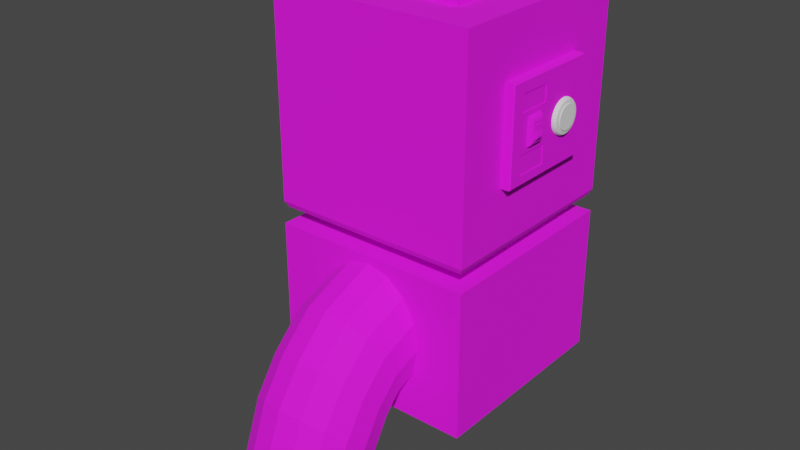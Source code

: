 # Source: boxShooter.blend  (saved by Blender 3.2.14; exported with 4.5.12 LTS)
import bpy
from mathutils import Matrix  # noqa: F401  (used for matrix-valued properties, if any)

bpy.ops.wm.read_factory_settings(use_empty=True)
scene = bpy.context.scene
scene.name = 'Scene'

# ---- collections
col_collection = bpy.data.collections.new('Collection'); scene.collection.children.link(col_collection)

# ---- images (referenced by path relative to the original .blend; pixels are not part of the script)
import os
ASSET_DIR = os.environ.get("B2B_ASSET_DIR", "")  # directory of the original .blend (textures are referenced by path, not embedded)
HERE = os.path.dirname(os.path.abspath(__file__))  # packed textures are extracted next to this script under _unpacked/

def load_image(name, relpath, width, height, colorspace="sRGB"):
    """Load a texture the original file referenced (path relative to the .blend, or extracted next to this script)."""
    p = next((c for c in (os.path.join(HERE, relpath), os.path.join(ASSET_DIR, relpath)) if relpath and os.path.exists(c)), "")
    if p:
        img = bpy.data.images.load(p, check_existing=True)
        img.name = name
    else:  # same state as the original file: an image datablock whose file is absent (Cycles renders it pink)
        img = bpy.data.images.new(name, width, height)
        img.source = "FILE"
        img.filepath = "//" + (relpath or name)
    img.colorspace_settings.name = colorspace
    return img
img_texture_png = load_image('texture.png', 'texture.png', 1024, 1024, 'sRGB')
img_eyetexture_png = load_image('EyeTexture.png', 'EyeTexture.png', 1024, 1024, 'sRGB')

# ---- materials (node trees are filled in below, after node groups)
mat_boxshootermat = bpy.data.materials.new('BoxShooterMat')
mat_boxshootermat.alpha_threshold = 0.0
mat_boxshootermat.use_transparent_shadow = False
mat_boxshootermat.line_color = (0.0, 0.0, 0.0, 1.0)
mat_eyemat = bpy.data.materials.new('EyeMat')
mat_eyemat.use_transparent_shadow = False

# ---- material node trees
mat_boxshootermat.use_nodes = True; mat_boxshootermat.node_tree.nodes.clear()
_N = mat_boxshootermat.node_tree.nodes; _L = mat_boxshootermat.node_tree.links
n0 = _N.new('ShaderNodeOutputMaterial'); n0.name = 'Material Output'; n0.location = (300, 300)
n1 = _N.new('ShaderNodeBsdfPrincipled'); n1.name = 'Principled BSDF'; n1.location = (10, 300)
n1.distribution = 'GGX'
n1.subsurface_method = 'RANDOM_WALK_SKIN'
n1.inputs[2].default_value = 0.8773
n1.inputs[3].default_value = 1.45
n1.inputs[27].default_value = (0.0, 0.0, 0.0, 1.0)
n1.inputs[28].default_value = 1.0
n2 = _N.new('ShaderNodeTexImage'); n2.name = 'Image Texture'; n2.location = (-335, 272)
n2.image = img_texture_png
n2.interpolation = 'Closest'
_L.new(n1.outputs[0], n0.inputs[0])
_L.new(n2.outputs[0], n1.inputs[0])
n0.is_active_output = True
mat_eyemat.use_nodes = True; mat_eyemat.node_tree.nodes.clear()
_N = mat_eyemat.node_tree.nodes; _L = mat_eyemat.node_tree.links
n0 = _N.new('ShaderNodeBsdfPrincipled'); n0.name = 'Principled BSDF'; n0.location = (10, 300)
n0.distribution = 'GGX'
n0.subsurface_method = 'RANDOM_WALK_SKIN'
n0.inputs[3].default_value = 1.45
n0.inputs[27].default_value = (0.0, 0.0, 0.0, 1.0)
n0.inputs[28].default_value = 1.0
n1 = _N.new('ShaderNodeOutputMaterial'); n1.name = 'Material Output'; n1.location = (300, 300)
n2 = _N.new('ShaderNodeTexImage'); n2.name = 'Image Texture'; n2.location = (-318, 282)
n2.image = img_eyetexture_png
n2.interpolation = 'Closest'
_L.new(n0.outputs[0], n1.inputs[0])
_L.new(n2.outputs[0], n0.inputs[0])
n1.is_active_output = True

# ---- world
world_world = bpy.data.worlds.new('World'); scene.world = world_world
world_world.use_nodes = True; world_world.node_tree.nodes.clear()
_N = world_world.node_tree.nodes; _L = world_world.node_tree.links
n0 = _N.new('ShaderNodeOutputWorld'); n0.name = 'World Output'; n0.location = (300, 300)
n1 = _N.new('ShaderNodeBackground'); n1.name = 'Background'; n1.location = (10, 300)
n1.inputs[0].default_value = (0.05088, 0.05088, 0.05088, 1.0)
_L.new(n1.outputs[0], n0.inputs[0])
n0.is_active_output = True
world_world.color = (0.05088, 0.05088, 0.05088)
world_world.use_sun_shadow = False
world_world.sun_shadow_jitter_overblur = 0.0

# ---- meshes
me_cube = bpy.data.meshes.new('Cube')
me_cube.from_pydata([(0.2832, 0.356, 0.4033), (-0.3919, -0.3919, 0.02321), (-0.2832, 0.356, 0.4033), (0.1856, 0.1856, -1.832e-10), (-0.1856, -0.1856, -1.832e-10), (0.1856, -0.1856, -1.832e-10), (-0.1856, 0.1856, -1.832e-10), (0.2879, 0.3919, 0.2387), (-0.2879, 0.3919, 0.2387), (-0.2361, 0.2361, 0.8059), (-0.3919, 0.3919, 0.02321), (-0.2832, -0.2452, 0.4067), (0.2832, -0.3161, 0.4033), (0.2879, -0.352, 0.2387), (-0.2879, -0.352, 0.2387), (0.3919, 0.1971, 0.5928), (0.3919, 0.1971, 0.2363), (-0.2361, -0.2361, 0.8059), (0.3919, -0.1971, 0.5928), (0.3919, -0.1971, 0.2363), (0.2832, 0.01994, 0.4033), (-0.2832, 0.01994, 0.4033), (-0.2879, 0.3919, 0.4033), (0.2879, 0.3919, 0.4033), (-0.2879, -0.352, 0.4033), (0.2879, -0.352, 0.4033), (-0.2879, 0.01994, 0.4033), (0.2879, 0.01994, 0.4033), (-0.2832, 0.356, 0.7573), (0.2832, 0.356, 0.7573), (-0.2832, -0.3161, 0.7573), (0.2832, -0.3161, 0.7573), (-0.2832, 0.01994, 0.7573), (0.2832, 0.01994, 0.7573), (-0.3799, 0.3799, -1.832e-10), (0.3799, 0.3799, -1.832e-10), (0.3799, -0.3799, -1.832e-10), (-0.3799, -0.3799, -1.832e-10), (-4.821e-17, 0.2624, -1.832e-10), (0.2624, 0.0, -1.832e-10), (-0.2624, -3.214e-17, -1.832e-10), (1.607e-17, -0.2624, -1.832e-10), (0.1004, 0.2424, -1.832e-10), (0.2424, -0.1004, -1.832e-10), (-0.2424, 0.1004, -1.832e-10), (-0.1004, -0.2424, -1.832e-10), (-0.1004, 0.2424, -1.832e-10), (0.2424, 0.1004, -1.832e-10), (-0.2424, -0.1004, -1.832e-10), (0.1004, -0.2424, -1.832e-10), (0.1856, 0.1856, -0.14), (-0.1856, -0.1856, -0.14), (0.1856, -0.1856, -0.14), (-0.1856, 0.1856, -0.14), (-4.821e-17, 0.2624, -0.14), (0.2624, 0.0, -0.14), (-0.2624, -3.214e-17, -0.14), (1.607e-17, -0.2624, -0.14), (0.1004, 0.2424, -0.14), (0.2424, -0.1004, -0.14), (-0.2424, 0.1004, -0.14), (-0.1004, -0.2424, -0.14), (-0.1004, 0.2424, -0.14), (0.2424, 0.1004, -0.14), (-0.2424, -0.1004, -0.14), (0.1004, -0.2424, -0.14), (0.2361, 0.2361, 0.8059), (0.2361, -0.2361, 0.8059), (0.3919, 0.3919, 0.02321), (0.3919, -0.3919, 0.02321), (0.3919, -0.3919, 0.8059), (-0.3919, -0.3919, 0.8059), (0.3919, 0.3919, 0.8059), (-0.3919, 0.3919, 0.8059), (0.4229, -0.1971, 0.5928), (0.4229, -0.1971, 0.2363), (0.4229, 0.1971, 0.5928), (0.4229, 0.1971, 0.2363), (0.2361, -0.2361, 0.8286), (0.2298, -0.2298, 0.8348), (-0.2298, -0.2298, 0.8348), (-0.2361, -0.2361, 0.8286), (0.2361, 0.2361, 0.8286), (0.2298, 0.2298, 0.8348), (-0.2298, 0.2298, 0.8348), (-0.2361, 0.2361, 0.8286), (0.4284, 0.1892, 0.2404), (0.4284, -0.1945, 0.2405), (0.4284, -0.1945, 0.5886), (0.4284, 0.1892, 0.5887), (0.4284, -0.1945, 0.4179), (0.4284, 0.1892, 0.4179), (0.4284, -0.1473, 0.5483), (0.4284, -0.1473, 0.4855), (0.4284, -0.01935, 0.4855), (0.4284, -0.01935, 0.5484), (0.4284, -0.01935, 0.3427), (0.4284, -0.1473, 0.3427), (0.4284, -0.1473, 0.2721), (0.4284, -0.01935, 0.272), (0.4257, -0.1473, 0.4855), (0.4257, -0.1473, 0.5483), (0.4257, -0.01935, 0.5484), (0.4257, -0.01935, 0.4855), (0.4257, -0.1473, 0.3427), (0.4257, -0.01935, 0.3427), (0.4257, -0.01935, 0.272), (0.4257, -0.1473, 0.2721)], [], [(66, 9, 85, 82), (1, 71, 73, 10), (8, 22, 26, 24, 14), (34, 10, 68, 35), (35, 68, 69, 36), (37, 1, 10, 34), (36, 69, 1, 37), (23, 22, 73, 72), (7, 23, 72, 68), (22, 8, 10, 73), (8, 7, 68, 10), (14, 24, 25, 13), (0, 20, 33, 29), (7, 8, 14, 13), (23, 7, 13, 25, 27), (1, 69, 70, 71), (0, 2, 22, 23), (11, 12, 25, 24), (21, 11, 24, 26), (12, 20, 27, 25), (20, 0, 23, 27), (2, 21, 26, 22), (28, 29, 33, 31, 30, 32), (11, 21, 32, 30), (2, 0, 29, 28), (21, 2, 28, 32), (20, 12, 31, 33), (12, 11, 30, 31), (3, 42, 38, 46, 6, 34, 35), (5, 43, 39, 47, 3, 35, 36), (6, 44, 40, 48, 4, 37, 34), (4, 45, 41, 49, 5, 36, 37), (40, 44, 60, 56), (42, 3, 50, 58), (41, 45, 61, 57), (46, 38, 54, 62), (43, 5, 52, 59), (6, 46, 62, 53), (47, 39, 55, 63), (44, 6, 53, 60), (3, 47, 63, 50), (48, 40, 56, 64), (45, 4, 51, 61), (4, 48, 64, 51), (49, 41, 57, 65), (5, 49, 65, 52), (38, 42, 58, 54), (39, 43, 59, 55), (18, 15, 72, 70), (15, 16, 68, 72), (19, 18, 70, 69), (16, 19, 69, 68), (15, 18, 74, 76), (18, 19, 75, 74), (19, 16, 77, 75), (67, 17, 71, 70), (66, 67, 70, 72), (17, 9, 73, 71), (9, 66, 72, 73), (67, 66, 82, 78), (83, 84, 80, 79), (9, 17, 81, 85), (16, 15, 76, 77), (76, 74, 88, 89), (89, 91, 86, 77, 76), (74, 75, 87, 90, 88), (75, 77, 86, 87), (79, 80, 81, 78), (83, 79, 78, 82), (80, 84, 85, 81), (84, 83, 82, 85), (17, 67, 78, 81), (93, 94, 103, 100), (96, 97, 104, 105), (88, 90, 93, 92), (91, 89, 95, 94), (89, 88, 92, 95), (94, 93, 96), (90, 87, 98, 97), (87, 86, 99, 98), (86, 91, 96, 99), (101, 100, 103, 102), (105, 104, 107, 106), (98, 99, 106, 107), (92, 93, 100, 101), (99, 96, 105, 106), (94, 95, 102, 103), (95, 92, 101, 102), (97, 98, 107, 104), (90, 97, 93), (97, 96, 93), (96, 91, 94)])
_uv = me_cube.uv_layers.new(name='UVMap')
_uv.uv.foreach_set('vector', [0.3605, 0.405, 0.3558, 0.405, 0.3558, 0.405, 0.3605, 0.405, -0.0009998, 0.5027, -0.0009998, 0.9993, 0.999, 0.9993, 0.999, 0.5027, 0.4911, 0.3704, 0.4912, 0.3704, 0.4912, 0.3704, 0.4912, 0.3704, 0.4911, 0.3704, 0.2777, 0.3594, 0.2783, 0.3591, 0.2783, 0.3674, 0.2778, 0.3671, 0.2778, 0.3671, 0.2783, 0.3674, 0.2618, 0.3677, 0.2624, 0.3674, 0.2623, 0.3597, 0.2618, 0.3594, 0.2783, 0.3591, 0.2777, 0.3594, 0.2624, 0.3674, 0.2618, 0.3677, 0.2618, 0.3594, 0.2623, 0.3597, 0.08563, 0.7988, 0.9213, 0.7988, 0.996, 1.0, 0.01093, 1.0, 0.08563, 0.6805, 0.08563, 0.7988, 0.01093, 1.0, 0.01093, 0.5023, 0.9213, 0.7988, 0.9213, 0.6805, 0.996, 0.5023, 0.996, 1.0, 0.9213, 0.6805, 0.08563, 0.6805, 0.01093, 0.5023, 0.996, 0.5023, 0.4911, 0.3704, 0.4912, 0.3704, 0.4912, 0.3706, 0.4911, 0.3706, 0.4912, 0.3706, 0.4912, 0.3706, 0.4912, 0.3706, 0.4912, 0.3706, 0.4911, 0.3706, 0.4911, 0.3704, 0.4911, 0.3704, 0.4911, 0.3706, 0.4912, 0.3706, 0.4911, 0.3706, 0.4911, 0.3706, 0.4912, 0.3706, 0.4912, 0.3706, -0.0009998, 0.5027, 0.999, 0.5027, 0.999, 0.9993, -0.0009998, 0.9993, 0.5725, 0.4384, 0.5725, 0.3116, 0.5725, 0.3025, 0.5725, 0.4475, 0.4912, 0.3704, 0.4912, 0.3706, 0.4912, 0.3706, 0.4912, 0.3704, 0.4912, 0.3704, 0.4912, 0.3704, 0.4912, 0.3704, 0.4912, 0.3704, 0.5725, 0.4384, 0.5725, 0.4384, 0.5725, 0.4475, 0.5725, 0.4475, 0.5725, 0.4384, 0.5725, 0.4384, 0.5725, 0.4475, 0.5725, 0.4475, 0.491, 0.3705, 0.491, 0.3705, 0.491, 0.3705, 0.491, 0.3705, 0.4912, 0.3704, 0.4912, 0.3706, 0.4912, 0.3706, 0.4912, 0.3706, 0.4912, 0.3704, 0.4912, 0.3704, 0.4912, 0.3704, 0.4912, 0.3704, 0.4912, 0.3704, 0.4912, 0.3704, 0.4912, 0.3704, 0.4912, 0.3706, 0.4912, 0.3706, 0.4912, 0.3704, 0.4912, 0.3704, 0.4912, 0.3704, 0.4912, 0.3704, 0.4912, 0.3704, 0.4912, 0.3706, 0.4912, 0.3706, 0.4912, 0.3706, 0.4912, 0.3706, 0.4912, 0.3706, 0.4912, 0.3704, 0.4912, 0.3704, 0.4912, 0.3706, 0.4894, 0.3706, 0.4894, 0.3704, 0.4894, 0.3703, 0.4894, 0.3702, 0.4894, 0.3701, 0.4894, 0.37, 0.4894, 0.3706, 0.4894, 0.3708, 0.4894, 0.3708, 0.4894, 0.3707, 0.4894, 0.3706, 0.4894, 0.3706, 0.4894, 0.3706, 0.4894, 0.3713, 0.4894, 0.3701, 0.4894, 0.37, 0.4894, 0.3699, 0.4894, 0.3699, 0.4894, 0.3698, 0.4894, 0.3693, 0.4894, 0.37, 0.4894, 0.3698, 0.4894, 0.3701, 0.4894, 0.3703, 0.4894, 0.3706, 0.4894, 0.3708, 0.4894, 0.3713, 0.4894, 0.3693, 0.2172, 0.4934, 0.1856, 0.4934, 0.1879, 0.2504, 0.2177, 0.2504, 0.06209, 0.4934, 0.03206, 0.4934, 0.03525, 0.2504, 0.06649, 0.2504, 0.3426, 0.4934, 0.3117, 0.4934, 0.3073, 0.2504, 0.3376, 0.2504, 0.1231, 0.4934, 0.09241, 0.4934, 0.09735, 0.2504, 0.1278, 0.2504, 0.4331, 0.4934, 0.4032, 0.4934, 0.3994, 0.2504, 0.4308, 0.2504, 0.1542, 0.4934, 0.1231, 0.4934, 0.1278, 0.2504, 0.158, 0.2504, 0.4926, 0.4934, 0.4629, 0.4934, 0.4624, 0.2504, 0.4941, 0.2504, 0.1856, 0.4934, 0.1542, 0.4934, 0.158, 0.2504, 0.1879, 0.2504, 0.03206, 0.4934, 0.002222, 0.4934, 0.003704, 0.2504, 0.03525, 0.2504, 0.2489, 0.4934, 0.2172, 0.4934, 0.2177, 0.2504, 0.2474, 0.2504, 0.3117, 0.4934, 0.2805, 0.4934, 0.2773, 0.2504, 0.3073, 0.2504, 0.2805, 0.4934, 0.2489, 0.4934, 0.2474, 0.2504, 0.2773, 0.2504, 0.373, 0.4934, 0.3426, 0.4934, 0.3376, 0.2504, 0.3683, 0.2504, 0.4032, 0.4934, 0.373, 0.4934, 0.3683, 0.2504, 0.3994, 0.2504, 0.09241, 0.4934, 0.06209, 0.4934, 0.06649, 0.2504, 0.09735, 0.2504, 0.4629, 0.4934, 0.4331, 0.4934, 0.4308, 0.2504, 0.4624, 0.2504, 0.58, 0.6758, 0.5896, 0.5249, 0.625, 0.5, 0.625, 0.75, 0.5896, 0.5249, 0.5321, 0.5173, 0.5036, 0.5, 0.625, 0.5, 0.5029, 0.6008, 0.58, 0.6758, 0.625, 0.75, 0.4508, 0.5687, 0.5321, 0.5173, 0.5029, 0.6008, 0.4508, 0.5687, 0.5036, 0.5, 0.4655, 0.4275, 0.4671, 0.4275, 0.4671, 0.4275, 0.4655, 0.4275, 0.4671, 0.4275, 0.4671, 0.4299, 0.4671, 0.4299, 0.4671, 0.4275, 0.4671, 0.4299, 0.4655, 0.4299, 0.4655, 0.4299, 0.4671, 0.4299, 0.6747, 0.7003, 0.8253, 0.7003, 0.875, 0.75, 0.625, 0.75, 0.6747, 0.5497, 0.6747, 0.7003, 0.625, 0.75, 0.625, 0.5, 0.8253, 0.7003, 0.8253, 0.5497, 0.875, 0.5, 0.875, 0.75, 0.8253, 0.5497, 0.6747, 0.5497, 0.625, 0.5, 0.875, 0.5, 0.3605, 0.4003, 0.3605, 0.405, 0.3605, 0.405, 0.3605, 0.4003, 4.773e-05, 0.2504, 0.501, 0.2504, 0.501, 0.5, 4.761e-05, 0.5, 0.3558, 0.405, 0.3558, 0.4003, 0.3558, 0.4003, 0.3558, 0.405, 0.4655, 0.4299, 0.4655, 0.4275, 0.4655, 0.4275, 0.4655, 0.4299, 0.4655, 0.4275, 0.4671, 0.4275, 0.4671, 0.4275, 0.4655, 0.4275, 0.4655, 0.4275, 0.4655, 0.4287, 0.4655, 0.4299, 0.4655, 0.4299, 0.4655, 0.4275, 0.4671, 0.4275, 0.4671, 0.4299, 0.4671, 0.4299, 0.4671, 0.4287, 0.4671, 0.4275, 0.4671, 0.4299, 0.4655, 0.4299, 0.4655, 0.4299, 0.4671, 0.4299, 0.3507, 0.9068, 0.5993, 0.9068, 0.6027, 0.9102, 0.3473, 0.9102, 0.3507, 0.6582, 0.3507, 0.9068, 0.3473, 0.9102, 0.3473, 0.6548, 0.5993, 0.9068, 0.5993, 0.6582, 0.6027, 0.6548, 0.6027, 0.9102, 0.5993, 0.6582, 0.3507, 0.6582, 0.3473, 0.6548, 0.6027, 0.6548, 0.3558, 0.4003, 0.3605, 0.4003, 0.3605, 0.4003, 0.3558, 0.4003, 0.4669, 0.4283, 0.4658, 0.4283, 0.4658, 0.4283, 0.4669, 0.4283, 0.4658, 0.4291, 0.4669, 0.4291, 0.4669, 0.4291, 0.4658, 0.4291, 0.4671, 0.4275, 0.4671, 0.4287, 0.4669, 0.4283, 0.4669, 0.4279, 0.4655, 0.4287, 0.4655, 0.4275, 0.4658, 0.4279, 0.4658, 0.4283, 0.4655, 0.4275, 0.4671, 0.4275, 0.4669, 0.4279, 0.4658, 0.4279, 0.4658, 0.4283, 0.4669, 0.4283, 0.4658, 0.4291, 0.4671, 0.4287, 0.4671, 0.4299, 0.4669, 0.4295, 0.4669, 0.4291, 0.4671, 0.4299, 0.4655, 0.4299, 0.4658, 0.4295, 0.4669, 0.4295, 0.4655, 0.4299, 0.4655, 0.4287, 0.4658, 0.4291, 0.4658, 0.4295, 0.0007579, 0.2499, 0.0007579, 0.195, 0.1861, 0.195, 0.1861, 0.25, 0.1861, 0.251, 0.0007579, 0.251, 0.000758, 0.1951, 0.1861, 0.195, 0.4669, 0.4295, 0.4658, 0.4295, 0.4658, 0.4295, 0.4669, 0.4295, 0.4669, 0.4279, 0.4669, 0.4283, 0.4669, 0.4283, 0.4669, 0.4279, 0.4658, 0.4295, 0.4658, 0.4291, 0.4658, 0.4291, 0.4658, 0.4295, 0.4658, 0.4283, 0.4658, 0.4279, 0.4658, 0.4279, 0.4658, 0.4283, 0.4658, 0.4279, 0.4669, 0.4279, 0.4669, 0.4279, 0.4658, 0.4279, 0.4669, 0.4291, 0.4669, 0.4295, 0.4669, 0.4295, 0.4669, 0.4291, 0.4671, 0.4287, 0.4669, 0.4291, 0.4669, 0.4283, 0.4669, 0.4291, 0.4658, 0.4291, 0.4669, 0.4283, 0.4658, 0.4291, 0.4655, 0.4287, 0.4658, 0.4283])
me_cube.materials.append(mat_boxshootermat)
me_cube.use_mirror_vertex_groups = False
me_cube.update()
me_cube_003 = bpy.data.meshes.new('Cube.003')
me_cube_003.from_pydata([(-0.3922, -1.0, -0.642), (-0.3922, -1.0, 0.642), (-0.8752, 1.0, -0.8752), (-0.8752, 1.0, 0.8752), (0.3922, -1.0, -0.642), (0.3922, -1.0, 0.642), (0.8752, 1.0, -0.8752), (0.8752, 1.0, 0.8752), (-1.0, -1.0, -1.0), (-1.0, -1.0, 1.0), (1.0, -1.0, 1.0), (1.0, -1.0, -1.0), (-0.5546, -1.0, 1.171e-08), (0.5546, -1.0, 1.171e-08), (-1.29e-08, -1.0, -0.908), (-1.29e-08, -1.0, 0.908), (-0.5124, -1.0, 0.3475), (0.5124, -1.0, -0.3475), (0.2122, -1.0, -0.8389), (-0.2122, -1.0, 0.8389), (-0.5124, -1.0, -0.3475), (0.5124, -1.0, 0.3475), (-0.2122, -1.0, -0.8389), (0.2122, -1.0, 0.8389), (-1.0, 1.0, 1.0), (-1.0, 1.0, -1.0), (1.0, 1.0, -1.0), (1.0, 1.0, 1.0), (-0.7397, 0.9686, 0.3978), (-0.7397, 0.9686, -0.3978), (-0.5704, 0.9686, -0.3978), (-0.5704, 0.9686, 0.3978), (-0.8752, 0.9686, 0.8752), (-0.8752, 0.9686, -0.8752), (0.8752, 0.9686, -0.8752), (0.8752, 0.9686, 0.8752), (-0.5704, 1.14, -0.1989), (-0.7397, 1.14, -0.1989), (-0.7397, 0.9686, -0.1989), (-0.5704, 1.14, 0.1989), (-0.7397, 1.14, 0.1989), (-0.5704, 0.9686, -0.1989), (-0.7397, 0.9686, 0.1989), (-0.5704, 1.064, 0.1989), (-0.7397, 1.064, 0.1989), (-0.5704, 0.9686, 0.1989), (-0.5704, 1.064, 0.3978), (-0.7397, 1.064, 0.3978), (-0.5704, 1.064, -0.3978), (-0.5704, 1.064, -0.1989), (-0.7397, 1.064, -0.3978), (-0.7397, 1.064, -0.1989), (-0.5704, 1.14, 0.3539), (-0.5704, 1.106, 0.3978), (-0.7397, 1.106, 0.3978), (-0.7397, 1.14, 0.3539), (-0.7397, 1.14, -0.3539), (-0.7397, 1.106, -0.3978), (-0.5704, 1.106, -0.3978), (-0.5704, 1.14, -0.3539), (-1.0, -0.461, -0.7462), (-1.0, -0.461, 0.1759), (-1.0, 0.461, 0.1759), (-1.0, 0.461, -0.7462), (-0.9566, -0.461, -0.7462), (-0.9566, -0.461, 0.1759), (-0.9566, 0.461, -0.7462), (-0.9566, 0.461, 0.1759), (-0.9566, 0.1339, -0.4235), (-0.9566, 0.1339, -0.1469), (-0.9566, 0.3505, -0.1469), (-0.9566, 0.3505, -0.4235), (-0.9955, 0.1339, -0.4235), (-0.9955, 0.1339, -0.1469), (-0.9955, 0.3505, -0.4235), (-0.9955, 0.3505, -0.1469), (-0.9566, -0.2615, -0.3288), (-0.9566, -0.1929, -0.1392), (-0.9566, -0.06569, -0.2415), (-0.9566, -0.1343, -0.4311), (-0.9566, -0.2535, -0.2128), (-0.9566, -0.2121, -0.4192), (-0.9566, -0.1151, -0.1511), (-0.9566, -0.07366, -0.3575), (-0.9566, -0.2281, -0.1671), (-0.9566, -0.2428, -0.3814), (-0.9566, -0.08434, -0.189), (-0.9566, -0.06193, -0.3007), (-0.9566, -0.2652, -0.2697), (-0.9566, -0.174, -0.4367), (-0.9566, -0.1532, -0.1336), (-0.9566, -0.09907, -0.4033), (-0.9735, -0.2615, -0.3288), (-0.9903, -0.2449, -0.3254), (-0.9735, -0.1929, -0.1392), (-0.9903, -0.186, -0.1552), (-0.9735, -0.06569, -0.2415), (-0.9903, -0.08226, -0.2449), (-0.9903, -0.1411, -0.4152), (-0.9735, -0.1343, -0.4311), (-0.9735, -0.2535, -0.2128), (-0.9903, -0.2376, -0.2187), (-0.9735, -0.2121, -0.4192), (-0.9903, -0.2016, -0.4056), (-0.9735, -0.1151, -0.1511), (-0.9903, -0.1256, -0.1647), (-0.9903, -0.08955, -0.3516), (-0.9735, -0.07366, -0.3575), (-0.9903, -0.2151, -0.1781), (-0.9735, -0.2281, -0.1671), (-0.9903, -0.228, -0.373), (-0.9735, -0.2428, -0.3814), (-0.9903, -0.09917, -0.1973), (-0.9735, -0.08434, -0.189), (-0.9735, -0.06193, -0.3007), (-0.9903, -0.0788, -0.2995), (-0.9903, -0.2484, -0.2708), (-0.9735, -0.2652, -0.2697), (-0.9903, -0.1715, -0.4194), (-0.9735, -0.174, -0.4367), (-0.9903, -0.1557, -0.1509), (-0.9735, -0.1532, -0.1336), (-0.9735, -0.09907, -0.4033), (-0.9903, -0.1121, -0.3922)], [], [(61, 62, 67, 65), (7, 6, 34, 35), (26, 27, 10, 11), (25, 26, 11, 8), (27, 24, 9, 10), (0, 20, 12, 16, 1, 9, 8), (5, 21, 13, 17, 4, 11, 10), (4, 18, 14, 22, 0, 8, 11), (1, 19, 15, 23, 5, 10, 9), (3, 2, 25, 24), (2, 6, 26, 25), (7, 3, 24, 27), (6, 7, 27, 26), (46, 43, 39, 52, 53), (6, 2, 33, 34), (3, 7, 35, 32), (2, 3, 32, 33), (28, 42, 38, 29, 33, 32), (29, 30, 34, 33), (31, 28, 32, 35), (30, 41, 45, 31, 35, 34), (48, 50, 57, 58), (37, 51, 44, 40), (37, 36, 59, 56), (42, 28, 47, 44), (31, 45, 43, 46), (30, 29, 50, 48), (41, 30, 48, 49), (47, 46, 53, 54), (28, 31, 46, 47), (29, 38, 51, 50), (49, 48, 58, 59, 36), (44, 47, 54, 55, 40), (38, 42, 45, 41), (38, 41, 49, 51), (45, 42, 44, 43), (50, 51, 37, 56, 57), (36, 37, 40, 39), (51, 49, 43, 44), (49, 36, 39, 43), (54, 53, 52, 55), (58, 57, 56, 59), (55, 52, 39, 40), (8, 9, 61, 60), (9, 24, 62, 61), (24, 25, 63, 62), (25, 8, 60, 63), (69, 70, 75, 73), (60, 61, 65, 64), (62, 63, 66, 67), (63, 60, 64, 66), (65, 67, 70, 69), (67, 66, 71, 70), (66, 64, 68, 71), (72, 73, 75, 74), (68, 69, 73, 72), (70, 71, 74, 75), (71, 68, 72, 74), (64, 65, 77, 84, 80, 88, 76), (65, 69, 78, 86, 82, 90, 77), (69, 68, 79, 91, 83, 87, 78), (68, 64, 76, 85, 81, 89, 79), (89, 81, 102, 119), (90, 82, 104, 121), (83, 91, 122, 107), (77, 90, 121, 94), (80, 84, 109, 100), (84, 77, 94, 109), (85, 76, 92, 111), (81, 85, 111, 102), (78, 87, 114, 96), (91, 79, 99, 122), (82, 86, 113, 104), (79, 89, 119, 99), (86, 78, 96, 113), (87, 83, 107, 114), (88, 80, 100, 117), (76, 88, 117, 92), (109, 94, 95, 108), (111, 92, 93, 110), (113, 96, 97, 112), (115, 97, 96, 114), (117, 100, 101, 116), (119, 102, 103, 118), (121, 104, 105, 120), (123, 106, 107, 122), (100, 109, 108, 101), (102, 111, 110, 103), (104, 113, 112, 105), (106, 115, 114, 107), (92, 117, 116, 93), (99, 119, 118, 98), (94, 121, 120, 95), (98, 123, 122, 99), (95, 120, 105, 112, 97, 115, 106, 123, 98, 118, 103, 110, 93, 116, 101, 108)])
_uv = me_cube_003.uv_layers.new(name='UVMap')
_uv.uv.foreach_set('vector', [0.4203, 0.457, 0.4203, 0.4567, 0.4203, 0.4567, 0.4203, 0.457, 0.2656, 0.3774, 0.2701, 0.3774, 0.2701, 0.3774, 0.2656, 0.3774, 0.4207, 0.4585, 0.4201, 0.4585, 0.4201, 0.4578, 0.4207, 0.4578, 0.4735, 0.3458, 0.4781, 0.3458, 0.4781, 0.3503, 0.4735, 0.3503, 0.3301, 0.3616, 0.3339, 0.3616, 0.3339, 0.3654, 0.3301, 0.3654, 0.4206, 0.4574, 0.4205, 0.4573, 0.4204, 0.4573, 0.4203, 0.4573, 0.4202, 0.4574, 0.4201, 0.4572, 0.4207, 0.4572, 0.4202, 0.4576, 0.4203, 0.4577, 0.4204, 0.4577, 0.4205, 0.4577, 0.4206, 0.4576, 0.4207, 0.4578, 0.4201, 0.4578, 0.4206, 0.4576, 0.4207, 0.4576, 0.4207, 0.4575, 0.4207, 0.4574, 0.4206, 0.4574, 0.4207, 0.4572, 0.4207, 0.4578, 0.4202, 0.4574, 0.4201, 0.4574, 0.4201, 0.4575, 0.4201, 0.4576, 0.4202, 0.4576, 0.4201, 0.4578, 0.4201, 0.4572, 0.445, 0.3968, 0.4494, 0.3968, 0.4497, 0.3971, 0.4446, 0.3971, 0.4494, 0.3968, 0.4494, 0.3923, 0.4497, 0.392, 0.4497, 0.3971, 0.445, 0.3923, 0.445, 0.3968, 0.4446, 0.3971, 0.4446, 0.392, 0.4494, 0.3923, 0.445, 0.3923, 0.4446, 0.392, 0.4497, 0.392, 0.4449, 0.3965, 0.4449, 0.3955, 0.4449, 0.3955, 0.4449, 0.3963, 0.4449, 0.3965, 0.2701, 0.3774, 0.2701, 0.382, 0.2701, 0.382, 0.2701, 0.3774, 0.2656, 0.382, 0.2656, 0.3774, 0.2656, 0.3774, 0.2656, 0.382, 0.2701, 0.382, 0.2656, 0.382, 0.2656, 0.382, 0.2701, 0.382, 0.4785, 0.3882, 0.4788, 0.3882, 0.4795, 0.3882, 0.4799, 0.3882, 0.4807, 0.3884, 0.4776, 0.3884, 0.4799, 0.3882, 0.4799, 0.3879, 0.4807, 0.3854, 0.4807, 0.3884, 0.4785, 0.3879, 0.4785, 0.3882, 0.4776, 0.3884, 0.4776, 0.3854, 0.4799, 0.3879, 0.4795, 0.3879, 0.4788, 0.3879, 0.4785, 0.3879, 0.4776, 0.3854, 0.4807, 0.3854, 0.4449, 0.3923, 0.4461, 0.3923, 0.4461, 0.3923, 0.4449, 0.3923, 0.4461, 0.3933, 0.4461, 0.3933, 0.4461, 0.3955, 0.4461, 0.3955, 0.4461, 0.3933, 0.4449, 0.3933, 0.4449, 0.3925, 0.4461, 0.3925, 0.4461, 0.3955, 0.4461, 0.3965, 0.4461, 0.3965, 0.4461, 0.3955, 0.4449, 0.3965, 0.4449, 0.3955, 0.4449, 0.3955, 0.4449, 0.3965, 0.4449, 0.3923, 0.4461, 0.3923, 0.4461, 0.3923, 0.4449, 0.3923, 0.4449, 0.3933, 0.4449, 0.3923, 0.4449, 0.3923, 0.4449, 0.3933, 0.4461, 0.3965, 0.4449, 0.3965, 0.4449, 0.3965, 0.4461, 0.3965, 0.4461, 0.3965, 0.4449, 0.3965, 0.4449, 0.3965, 0.4461, 0.3965, 0.4461, 0.3923, 0.4461, 0.3933, 0.4461, 0.3933, 0.4461, 0.3923, 0.4449, 0.3933, 0.4449, 0.3923, 0.4449, 0.3923, 0.4449, 0.3925, 0.4449, 0.3933, 0.4461, 0.3955, 0.4461, 0.3965, 0.4461, 0.3965, 0.4461, 0.3963, 0.4461, 0.3955, 0.4441, 0.3872, 0.4438, 0.3872, 0.4438, 0.3871, 0.4441, 0.3871, 0.4461, 0.3933, 0.4449, 0.3933, 0.4449, 0.3933, 0.4461, 0.3933, 0.4449, 0.3955, 0.4461, 0.3955, 0.4461, 0.3955, 0.4449, 0.3955, 0.4461, 0.3923, 0.4461, 0.3933, 0.4461, 0.3933, 0.4461, 0.3925, 0.4461, 0.3923, 0.4449, 0.3933, 0.4461, 0.3933, 0.4461, 0.3955, 0.4449, 0.3955, 0.4461, 0.3933, 0.4449, 0.3933, 0.4449, 0.3955, 0.4461, 0.3955, 0.4449, 0.3933, 0.4449, 0.3933, 0.4449, 0.3955, 0.4449, 0.3955, 0.4461, 0.3965, 0.4449, 0.3965, 0.4449, 0.3963, 0.4461, 0.3963, 0.4449, 0.3923, 0.4461, 0.3923, 0.4461, 0.3925, 0.4449, 0.3925, 0.4461, 0.3963, 0.4449, 0.3963, 0.4449, 0.3955, 0.4461, 0.3955, 0.4207, 0.4572, 0.4201, 0.4572, 0.4203, 0.457, 0.4206, 0.457, 0.4201, 0.4572, 0.4201, 0.4565, 0.4203, 0.4567, 0.4203, 0.457, 0.4201, 0.4565, 0.4207, 0.4565, 0.4206, 0.4567, 0.4203, 0.4567, 0.4207, 0.4565, 0.4207, 0.4572, 0.4206, 0.457, 0.4206, 0.4567, 0.4912, 0.4583, 0.4912, 0.4582, 0.4912, 0.4582, 0.4912, 0.4583, 0.4206, 0.457, 0.4203, 0.457, 0.4203, 0.457, 0.4206, 0.457, 0.4203, 0.4567, 0.4206, 0.4567, 0.4206, 0.4567, 0.4203, 0.4567, 0.4206, 0.4567, 0.4206, 0.457, 0.4206, 0.457, 0.4206, 0.4567, 0.4203, 0.457, 0.4203, 0.4567, 0.4203, 0.4568, 0.4203, 0.4569, 0.4203, 0.4567, 0.4206, 0.4567, 0.4205, 0.4568, 0.4203, 0.4568, 0.4206, 0.4567, 0.4206, 0.457, 0.4205, 0.4569, 0.4205, 0.4568, 0.4914, 0.4583, 0.4912, 0.4583, 0.4912, 0.4582, 0.4914, 0.4582, 0.4914, 0.4583, 0.4912, 0.4583, 0.4912, 0.4583, 0.4914, 0.4583, 0.4912, 0.4582, 0.4914, 0.4582, 0.4914, 0.4582, 0.4912, 0.4582, 0.4914, 0.4582, 0.4914, 0.4583, 0.4914, 0.4583, 0.4914, 0.4582, 0.4206, 0.457, 0.4203, 0.457, 0.4204, 0.457, 0.4204, 0.457, 0.4204, 0.457, 0.4204, 0.457, 0.4205, 0.457, 0.4203, 0.457, 0.4203, 0.4569, 0.4204, 0.4569, 0.4204, 0.457, 0.4204, 0.457, 0.4204, 0.457, 0.4204, 0.457, 0.4203, 0.4569, 0.4205, 0.4569, 0.4204, 0.4569, 0.4204, 0.4569, 0.4204, 0.4569, 0.4204, 0.4569, 0.4204, 0.4569, 0.4205, 0.4569, 0.4206, 0.457, 0.4205, 0.457, 0.4205, 0.457, 0.4205, 0.457, 0.4204, 0.457, 0.4204, 0.4569, 0.4358, 0.4501, 0.4358, 0.4501, 0.4358, 0.4501, 0.4358, 0.4501, 0.4357, 0.4501, 0.4357, 0.4501, 0.4357, 0.4501, 0.4357, 0.4501, 0.4358, 0.4501, 0.4358, 0.4501, 0.4358, 0.4501, 0.4358, 0.4501, 0.4357, 0.4501, 0.4357, 0.4501, 0.4357, 0.4501, 0.4357, 0.4501, 0.4358, 0.4501, 0.4357, 0.4501, 0.4357, 0.4501, 0.4358, 0.4501, 0.4357, 0.4501, 0.4357, 0.4501, 0.4357, 0.4501, 0.4357, 0.4501, 0.4358, 0.4501, 0.4358, 0.4501, 0.4358, 0.4501, 0.4358, 0.4501, 0.4358, 0.4501, 0.4358, 0.4501, 0.4358, 0.4501, 0.4358, 0.4501, 0.4358, 0.4501, 0.4358, 0.4501, 0.4358, 0.4501, 0.4358, 0.4501, 0.4358, 0.4501, 0.4358, 0.4501, 0.4358, 0.4501, 0.4358, 0.4501, 0.4357, 0.4501, 0.4357, 0.4501, 0.4357, 0.4501, 0.4357, 0.4501, 0.4358, 0.4501, 0.4358, 0.4501, 0.4358, 0.4501, 0.4358, 0.4501, 0.4357, 0.4501, 0.4358, 0.4501, 0.4358, 0.4501, 0.4357, 0.4501, 0.4358, 0.4501, 0.4358, 0.4501, 0.4358, 0.4501, 0.4358, 0.4501, 0.4358, 0.4501, 0.4358, 0.4501, 0.4358, 0.4501, 0.4358, 0.4501, 0.4358, 0.4501, 0.4358, 0.4501, 0.4358, 0.4501, 0.4358, 0.4501, 0.4357, 0.4501, 0.4357, 0.4501, 0.4357, 0.4501, 0.4357, 0.4501, 0.4358, 0.4501, 0.4358, 0.4501, 0.4358, 0.4501, 0.4358, 0.4501, 0.4357, 0.4501, 0.4358, 0.4501, 0.4358, 0.4501, 0.4357, 0.4501, 0.4358, 0.4501, 0.4358, 0.4501, 0.4358, 0.4501, 0.4358, 0.4501, 0.4358, 0.4501, 0.4358, 0.4501, 0.4358, 0.4501, 0.4358, 0.4501, 0.4358, 0.4501, 0.4358, 0.4501, 0.4358, 0.4501, 0.4358, 0.4501, 0.4357, 0.4501, 0.4357, 0.4501, 0.4357, 0.4501, 0.4357, 0.4501, 0.4358, 0.4501, 0.4358, 0.4501, 0.4358, 0.4501, 0.4358, 0.4501, 0.4358, 0.4501, 0.4357, 0.4501, 0.4357, 0.4501, 0.4358, 0.4501, 0.4358, 0.4501, 0.4358, 0.4501, 0.4358, 0.4501, 0.4358, 0.4501, 0.4357, 0.4501, 0.4357, 0.4501, 0.4357, 0.4501, 0.4357, 0.4501, 0.4358, 0.4501, 0.4358, 0.4501, 0.4358, 0.4501, 0.4358, 0.4501, 0.4358, 0.4501, 0.4358, 0.4501, 0.4358, 0.4501, 0.4358, 0.4501, 0.4358, 0.4501, 0.4358, 0.4501, 0.4358, 0.4501, 0.4358, 0.4501, 0.4357, 0.4501, 0.4357, 0.4501, 0.4357, 0.4501, 0.4357, 0.4501, 0.4358, 0.4501, 0.4358, 0.4501, 0.4358, 0.4501, 0.4358, 0.4501, 0.4357, 0.4501, 0.4357, 0.4501, 0.4357, 0.4501, 0.4357, 0.4501, 0.4358, 0.4501, 0.4358, 0.4501, 0.4358, 0.4501, 0.4358, 0.4501, 0.4358, 0.4501, 0.4358, 0.4501, 0.4358, 0.4501, 0.4358, 0.4501, 0.4358, 0.4501, 0.4358, 0.4501, 0.4358, 0.4501, 0.4357, 0.4501])
me_cube_003.materials.append(mat_boxshootermat)
me_cube_003.update()
me_cube_001 = bpy.data.meshes.new('Cube.001')
me_cube_001.from_pydata([(-0.05929, -0.06009, 0.06075), (-0.05929, 0.06009, 0.06075), (-0.05929, 0.06009, 0.04059), (-0.05929, 0.06009, 0.02043), (-0.05929, -0.06009, 0.02043), (-0.05929, -0.06009, 0.04059), (0.03956, 0.06009, 0.04059), (0.0351, 0.06009, 0.02043), (0.0351, -0.06009, 0.02043), (0.03956, -0.06009, 0.04059), (0.03695, -0.06009, 0.05118), (0.02678, -0.06009, 0.06075), (0.02678, 0.06009, 0.06075), (0.03695, 0.06009, 0.05118), (-0.05929, 0.06009, -5.684e-14), (-0.05929, -0.06009, -5.684e-14), (0.03341, 0.06009, -5.684e-14), (0.03341, -0.06009, -5.684e-14), (-0.05929, -0.06009, -0.06075), (-0.05929, 0.06009, -0.06075), (-0.05929, 0.06009, -0.04059), (-0.05929, 0.06009, -0.02043), (-0.05929, -0.06009, -0.02043), (-0.05929, -0.06009, -0.04059), (0.03956, 0.06009, -0.04059), (0.0351, 0.06009, -0.02043), (0.0351, -0.06009, -0.02043), (0.03956, -0.06009, -0.04059), (0.03695, -0.06009, -0.05118), (0.02678, -0.06009, -0.06075), (0.02678, 0.06009, -0.06075), (0.03695, 0.06009, -0.05118)], [], [(0, 5, 9, 10, 11), (9, 6, 13, 10), (3, 2, 6, 7), (2, 1, 12, 13, 6), (5, 4, 8, 9), (8, 7, 6, 9), (10, 13, 12, 11), (1, 0, 11, 12), (8, 4, 15, 17), (7, 8, 17, 16), (3, 7, 16, 14), (18, 29, 28, 27, 23), (27, 28, 31, 24), (21, 25, 24, 20), (20, 24, 31, 30, 19), (23, 27, 26, 22), (26, 27, 24, 25), (28, 29, 30, 31), (19, 30, 29, 18), (26, 17, 15, 22), (25, 16, 17, 26), (21, 14, 16, 25)])
_uv = me_cube_001.uv_layers.new(name='UVMap')
_uv.uv.foreach_set('vector', [0.585, 0.515, 0.5847, 0.5145, 0.5861, 0.5138, 0.5861, 0.5139, 0.5861, 0.514, 0.5861, 0.5138, 0.5868, 0.5138, 0.5868, 0.5139, 0.5861, 0.5139, 0.5881, 0.5138, 0.5881, 0.5142, 0.5868, 0.5138, 0.5869, 0.5137, 0.5881, 0.5142, 0.5879, 0.5146, 0.5869, 0.514, 0.5868, 0.5139, 0.5868, 0.5138, 0.5847, 0.5145, 0.5845, 0.5141, 0.5861, 0.5137, 0.5861, 0.5138, 0.5861, 0.5137, 0.5869, 0.5137, 0.5868, 0.5138, 0.5861, 0.5138, 0.5861, 0.5139, 0.5868, 0.5139, 0.5869, 0.514, 0.5861, 0.514, 0.5879, 0.5146, 0.585, 0.515, 0.5861, 0.514, 0.5869, 0.514, 0.5861, 0.5137, 0.5845, 0.5141, 0.5845, 0.5136, 0.586, 0.5136, 0.5869, 0.5137, 0.5861, 0.5137, 0.586, 0.5136, 0.5869, 0.5135, 0.5881, 0.5138, 0.5869, 0.5137, 0.5869, 0.5135, 0.5881, 0.5135, 0.5849, 0.5122, 0.5861, 0.5131, 0.5861, 0.5132, 0.5861, 0.5133, 0.5846, 0.5127, 0.5861, 0.5133, 0.5861, 0.5132, 0.5868, 0.5131, 0.5868, 0.5132, 0.5881, 0.5131, 0.5869, 0.5134, 0.5868, 0.5132, 0.588, 0.5128, 0.588, 0.5128, 0.5868, 0.5132, 0.5868, 0.5131, 0.5868, 0.513, 0.5878, 0.5124, 0.5846, 0.5127, 0.5861, 0.5133, 0.586, 0.5134, 0.5845, 0.5132, 0.586, 0.5134, 0.5861, 0.5133, 0.5868, 0.5132, 0.5869, 0.5134, 0.5861, 0.5132, 0.5861, 0.5131, 0.5868, 0.513, 0.5868, 0.5131, 0.5878, 0.5124, 0.5868, 0.513, 0.5861, 0.5131, 0.5849, 0.5122, 0.586, 0.5134, 0.586, 0.5136, 0.5845, 0.5136, 0.5845, 0.5132, 0.5869, 0.5134, 0.5869, 0.5135, 0.586, 0.5136, 0.586, 0.5134, 0.5881, 0.5131, 0.5881, 0.5135, 0.5869, 0.5135, 0.5869, 0.5134])
me_cube_001.materials.append(mat_boxshootermat)
me_cube_001.use_mirror_vertex_groups = False
me_cube_001.update()
me_cylinder = bpy.data.meshes.new('Cylinder')
me_cylinder.from_pydata([(-0.009647, 0.03509, -7.283e-10), (-0.009647, 0.03442, -0.006847), (-0.009647, 0.03242, -0.01343), (-0.009647, 0.02918, -0.0195), (-0.009647, 0.02482, -0.02482), (-0.009647, 0.0195, -0.02918), (-0.009647, 0.01343, -0.03242), (-0.009647, 0.006847, -0.03442), (-0.009647, -1.534e-09, -0.03509), (-0.009647, -0.006847, -0.03442), (-0.009647, -0.01343, -0.03242), (-0.009647, -0.0195, -0.02918), (-0.009647, -0.02482, -0.02482), (-0.009647, -0.02918, -0.0195), (-0.009647, -0.03242, -0.01343), (-0.009647, -0.03442, -0.006847), (-0.009647, -0.03509, 2.34e-09), (-0.009647, -0.03442, 0.006847), (-0.009647, -0.03242, 0.01343), (-0.009647, -0.02918, 0.0195), (-0.009647, -0.02482, 0.02482), (-0.009647, -0.0195, 0.02918), (-0.009647, -0.01343, 0.03242), (-0.009647, -0.006847, 0.03442), (-0.009647, 4.185e-10, 0.03509), (-0.009647, 0.006847, 0.03442), (-0.009647, 0.01343, 0.03242), (-0.009647, 0.0195, 0.02918), (-0.009647, 0.02482, 0.02482), (-0.009647, 0.02918, 0.0195), (-0.009647, 0.03242, 0.01343), (-0.009647, 0.03442, 0.006847), (0.002089, 0.03173, -2.359e-08), (0.002089, 0.03112, -0.00619), (0.002089, 0.02931, -0.01214), (0.002089, 0.02638, -0.01763), (0.002089, 0.02244, -0.02244), (0.002089, 0.01763, -0.02638), (0.002089, 0.01214, -0.02931), (0.002089, 0.00619, -0.03112), (0.002089, -4.24e-08, -0.03173), (0.002089, -0.00619, -0.03112), (0.002089, -0.01214, -0.02931), (0.002089, -0.01763, -0.02638), (0.002089, -0.02244, -0.02244), (0.002089, -0.02638, -0.01763), (0.002089, -0.02931, -0.01214), (0.002089, -0.03112, -0.00619), (0.002089, -0.03173, -1.514e-08), (0.002089, -0.03112, 0.00619), (0.002089, -0.02931, 0.01214), (0.002089, -0.02638, 0.01763), (0.002089, -0.02244, 0.02244), (0.002089, -0.01763, 0.02638), (0.002089, -0.01214, 0.02931), (0.002089, -0.00619, 0.03112), (0.002089, -4.049e-08, 0.03173), (0.002089, 0.00619, 0.03112), (0.002089, 0.01214, 0.02931), (0.002089, 0.01763, 0.02638), (0.002089, 0.02244, 0.02244), (0.002089, 0.02638, 0.01763), (0.002089, 0.02931, 0.01214), (0.002089, 0.03112, 0.00619), (0.005663, 0.02361, 0.004697), (0.003589, 0.02474, 0.004921), (0.005663, 0.02224, 0.009214), (0.003589, 0.0233, 0.009653), (0.005663, 0.02002, 0.01338), (0.003589, 0.02097, 0.01401), (0.005663, 0.01702, 0.01702), (0.003589, 0.01784, 0.01784), (0.005663, 0.01338, 0.02002), (0.003589, 0.01401, 0.02097), (0.005663, 0.009214, 0.02224), (0.003589, 0.009653, 0.0233), (0.005663, 0.004697, 0.02361), (0.003589, 0.004921, 0.02474), (0.005663, -5.777e-08, 0.02408), (0.003589, -7.82e-09, 0.02522), (0.005663, -0.004697, 0.02361), (0.003589, -0.004921, 0.02474), (0.005663, -0.009214, 0.02224), (0.003589, -0.009653, 0.0233), (0.005663, -0.01338, 0.02002), (0.003589, -0.01401, 0.02097), (0.005663, -0.01703, 0.01702), (0.003589, -0.01784, 0.01784), (0.005663, -0.02002, 0.01338), (0.003589, -0.02097, 0.01401), (0.005663, -0.02224, 0.009214), (0.003589, -0.0233, 0.009653), (0.005663, -0.02361, 0.004697), (0.003589, -0.02474, 0.004921), (0.005663, -0.02408, -1.17e-08), (0.003589, -0.02522, -3.062e-08), (0.005663, -0.02361, -0.004697), (0.003589, -0.02474, -0.004921), (0.005663, -0.02224, -0.009214), (0.003589, -0.0233, -0.009653), (0.005663, -0.02002, -0.01338), (0.003589, -0.02097, -0.01401), (0.005663, -0.01703, -0.01703), (0.003589, -0.01784, -0.01784), (0.005663, -0.01338, -0.02002), (0.003589, -0.01401, -0.02097), (0.005663, -0.009214, -0.02224), (0.003589, -0.009653, -0.0233), (0.005663, -0.004697, -0.02361), (0.003589, -0.004921, -0.02474), (0.005663, -5.919e-08, -0.02408), (0.003589, -9.333e-09, -0.02522), (0.003589, 0.004921, -0.02474), (0.005663, 0.004697, -0.02361), (0.005663, 0.009214, -0.02224), (0.003589, 0.009653, -0.0233), (0.005663, 0.01338, -0.02002), (0.003589, 0.01401, -0.02097), (0.005663, 0.01702, -0.01703), (0.003589, 0.01784, -0.01784), (0.005663, 0.02002, -0.01338), (0.003589, 0.02097, -0.01401), (0.005663, 0.02224, -0.009214), (0.003589, 0.0233, -0.009653), (0.005663, 0.02361, -0.004697), (0.003589, 0.02474, -0.004921), (0.005663, 0.02408, -1.76e-08), (0.003589, 0.02522, -3.735e-08), (-0.005593, 0.03509, -2.509e-10), (-0.0007445, 0.03362, -1.028e-08), (-0.0007445, 0.03298, -0.006559), (-0.005593, 0.03442, -0.006847), (-0.0007445, 0.03106, -0.01287), (-0.005593, 0.03242, -0.01343), (-0.0007445, 0.02796, -0.01868), (-0.005593, 0.02918, -0.0195), (-0.0007445, 0.02377, -0.02377), (-0.005593, 0.02482, -0.02482), (-0.0007445, 0.01868, -0.02796), (-0.005593, 0.0195, -0.02918), (-0.0007445, 0.01287, -0.03106), (-0.005593, 0.01343, -0.03242), (-0.0007445, 0.006559, -0.03298), (-0.005593, 0.006847, -0.03442), (-0.0007445, -1.941e-08, -0.03362), (-0.005593, -1.534e-09, -0.03509), (-0.0007445, -0.006559, -0.03298), (-0.005593, -0.006847, -0.03442), (-0.0007445, -0.01287, -0.03106), (-0.005593, -0.01343, -0.03242), (-0.0007445, -0.01868, -0.02796), (-0.005593, -0.0195, -0.02918), (-0.0007445, -0.02377, -0.02377), (-0.005593, -0.02482, -0.02482), (-0.0007445, -0.02796, -0.01868), (-0.005593, -0.02918, -0.0195), (-0.0007445, -0.03106, -0.01287), (-0.005593, -0.03242, -0.01343), (-0.0007445, -0.03298, -0.006559), (-0.005593, -0.03442, -0.006847), (-0.0007445, -0.03362, -4.859e-09), (-0.005593, -0.03509, 2.817e-09), (-0.0007445, -0.03298, 0.006559), (-0.005593, -0.03442, 0.006847), (-0.0007445, -0.03106, 0.01287), (-0.005593, -0.03242, 0.01343), (-0.0007445, -0.02796, 0.01868), (-0.005593, -0.02918, 0.0195), (-0.0007445, -0.02377, 0.02377), (-0.005593, -0.02482, 0.02482), (-0.0007445, -0.01868, 0.02796), (-0.005593, -0.0195, 0.02918), (-0.0007445, -0.01287, 0.03106), (-0.005593, -0.01343, 0.03242), (-0.0007445, -0.006559, 0.03298), (-0.005593, -0.006847, 0.03442), (-0.0007445, -1.748e-08, 0.03362), (-0.005593, 4.185e-10, 0.03509), (-0.0007445, 0.006559, 0.03298), (-0.005593, 0.006847, 0.03442), (-0.0007445, 0.01287, 0.03106), (-0.005593, 0.01343, 0.03242), (-0.0007445, 0.01868, 0.02796), (-0.005593, 0.0195, 0.02918), (-0.0007445, 0.02377, 0.02377), (-0.005593, 0.02482, 0.02482), (-0.0007445, 0.02796, 0.01868), (-0.005593, 0.02918, 0.0195), (-0.0007445, 0.03106, 0.01287), (-0.005593, 0.03242, 0.01343), (-0.0007445, 0.03298, 0.006559), (-0.005593, 0.03442, 0.006847)], [], [(0, 128, 131, 1), (136, 134, 35, 36), (138, 136, 36, 37), (140, 138, 37, 38), (142, 140, 38, 39), (144, 142, 39, 40), (146, 144, 40, 41), (148, 146, 41, 42), (150, 148, 42, 43), (152, 150, 43, 44), (154, 152, 44, 45), (156, 154, 45, 46), (158, 156, 46, 47), (160, 158, 47, 48), (162, 160, 48, 49), (164, 162, 49, 50), (166, 164, 50, 51), (168, 166, 51, 52), (170, 168, 52, 53), (172, 170, 53, 54), (174, 172, 54, 55), (176, 174, 55, 56), (178, 176, 56, 57), (180, 178, 57, 58), (182, 180, 58, 59), (184, 182, 59, 60), (186, 184, 60, 61), (188, 186, 61, 62), (190, 188, 62, 63), (132, 130, 33, 34), (63, 62, 67, 65), (134, 132, 34, 35), (129, 190, 63, 32), (1, 131, 133, 2), (2, 133, 135, 3), (3, 135, 137, 4), (4, 137, 139, 5), (5, 139, 141, 6), (6, 141, 143, 7), (7, 143, 145, 8), (8, 145, 147, 9), (9, 147, 149, 10), (10, 149, 151, 11), (11, 151, 153, 12), (12, 153, 155, 13), (13, 155, 157, 14), (14, 157, 159, 15), (15, 159, 161, 16), (16, 161, 163, 17), (17, 163, 165, 18), (18, 165, 167, 19), (19, 167, 169, 20), (20, 169, 171, 21), (21, 171, 173, 22), (22, 173, 175, 23), (23, 175, 177, 24), (24, 177, 179, 25), (25, 179, 181, 26), (26, 181, 183, 27), (27, 183, 185, 28), (28, 185, 187, 29), (29, 187, 189, 30), (30, 189, 191, 31), (31, 191, 128, 0), (35, 34, 123, 121), (44, 43, 105, 103), (53, 52, 87, 85), (62, 61, 69, 67), (40, 39, 112, 111), (49, 48, 95, 93), (58, 57, 77, 75), (124, 126, 64, 66, 68, 70, 72, 74, 76, 78, 80, 82, 84, 86, 88, 90, 92, 94, 96, 98, 100, 102, 104, 106, 108, 110, 113, 114, 116, 118, 120, 122), (36, 35, 121, 119), (45, 44, 103, 101), (54, 53, 85, 83), (41, 40, 111, 109), (50, 49, 93, 91), (59, 58, 75, 73), (37, 36, 119, 117), (46, 45, 101, 99), (55, 54, 83, 81), (33, 32, 127, 125), (42, 41, 109, 107), (51, 50, 91, 89), (60, 59, 73, 71), (38, 37, 117, 115), (47, 46, 99, 97), (56, 55, 81, 79), (34, 33, 125, 123), (43, 42, 107, 105), (52, 51, 89, 87), (61, 60, 71, 69), (39, 38, 115, 112), (48, 47, 97, 95), (57, 56, 79, 77), (64, 126, 127, 65), (66, 64, 65, 67), (68, 66, 67, 69), (70, 68, 69, 71), (72, 70, 71, 73), (74, 72, 73, 75), (76, 74, 75, 77), (78, 76, 77, 79), (80, 78, 79, 81), (82, 80, 81, 83), (84, 82, 83, 85), (86, 84, 85, 87), (88, 86, 87, 89), (90, 88, 89, 91), (92, 90, 91, 93), (94, 92, 93, 95), (96, 94, 95, 97), (98, 96, 97, 99), (100, 98, 99, 101), (102, 100, 101, 103), (104, 102, 103, 105), (106, 104, 105, 107), (108, 106, 107, 109), (110, 108, 109, 111), (113, 110, 111, 112), (114, 113, 112, 115), (116, 114, 115, 117), (118, 116, 117, 119), (120, 118, 119, 121), (122, 120, 121, 123), (124, 122, 123, 125), (126, 124, 125, 127), (32, 63, 65, 127), (131, 128, 129, 130), (133, 131, 130, 132), (135, 133, 132, 134), (137, 135, 134, 136), (139, 137, 136, 138), (141, 139, 138, 140), (143, 141, 140, 142), (145, 143, 142, 144), (147, 145, 144, 146), (149, 147, 146, 148), (151, 149, 148, 150), (153, 151, 150, 152), (155, 153, 152, 154), (157, 155, 154, 156), (159, 157, 156, 158), (161, 159, 158, 160), (163, 161, 160, 162), (165, 163, 162, 164), (167, 165, 164, 166), (169, 167, 166, 168), (171, 169, 168, 170), (173, 171, 170, 172), (175, 173, 172, 174), (177, 175, 174, 176), (179, 177, 176, 178), (181, 179, 178, 180), (183, 181, 180, 182), (185, 183, 182, 184), (187, 185, 184, 186), (189, 187, 186, 188), (191, 189, 188, 190), (128, 191, 190, 129), (130, 129, 32, 33)])
_uv = me_cylinder.uv_layers.new(name='UVMap')
_uv.uv.foreach_set('vector', [1.0, 0.5, 1.0, 0.6639, 0.9688, 0.6639, 0.9688, 0.5, 0.8767, 0.8711, 0.9045, 0.8711, 0.9023, 1.0, 0.879, 1.0, 0.8455, 0.8711, 0.8733, 0.8711, 0.871, 1.0, 0.8477, 1.0, 0.8142, 0.8711, 0.842, 0.8711, 0.8398, 1.0, 0.8165, 1.0, 0.783, 0.8711, 0.8108, 0.8711, 0.8085, 1.0, 0.7852, 1.0, 0.7517, 0.8711, 0.7795, 0.8711, 0.7773, 1.0, 0.754, 1.0, 0.7205, 0.8711, 0.7483, 0.8711, 0.746, 1.0, 0.7227, 1.0, 0.6892, 0.8711, 0.717, 0.8711, 0.7148, 1.0, 0.6915, 1.0, 0.658, 0.8711, 0.6858, 0.8711, 0.6835, 1.0, 0.6602, 1.0, 0.6267, 0.8711, 0.6545, 0.8711, 0.6523, 1.0, 0.629, 1.0, 0.5955, 0.8711, 0.6233, 0.8711, 0.621, 1.0, 0.5977, 1.0, 0.5642, 0.8711, 0.592, 0.8711, 0.5898, 1.0, 0.5665, 1.0, 0.533, 0.8711, 0.5608, 0.8711, 0.5585, 1.0, 0.5352, 1.0, 0.5017, 0.8711, 0.5295, 0.8711, 0.5273, 1.0, 0.504, 1.0, 0.4705, 0.8711, 0.4983, 0.8711, 0.496, 1.0, 0.4727, 1.0, 0.4392, 0.8711, 0.467, 0.8711, 0.4648, 1.0, 0.4415, 1.0, 0.408, 0.8711, 0.4358, 0.8711, 0.4335, 1.0, 0.4102, 1.0, 0.3767, 0.8711, 0.4045, 0.8711, 0.4023, 1.0, 0.379, 1.0, 0.3455, 0.8711, 0.3733, 0.8711, 0.371, 1.0, 0.3477, 1.0, 0.3142, 0.8711, 0.342, 0.8711, 0.3398, 1.0, 0.3165, 1.0, 0.283, 0.8711, 0.3108, 0.8711, 0.3085, 1.0, 0.2852, 1.0, 0.2517, 0.8711, 0.2795, 0.8711, 0.2773, 1.0, 0.254, 1.0, 0.2205, 0.8711, 0.2483, 0.8711, 0.246, 1.0, 0.2227, 1.0, 0.1892, 0.8711, 0.217, 0.8711, 0.2148, 1.0, 0.1915, 1.0, 0.158, 0.8711, 0.1858, 0.8711, 0.1835, 1.0, 0.1602, 1.0, 0.1267, 0.8711, 0.1545, 0.8711, 0.1523, 1.0, 0.129, 1.0, 0.09548, 0.8711, 0.1233, 0.8711, 0.121, 1.0, 0.09771, 1.0, 0.06423, 0.8711, 0.09202, 0.8711, 0.08979, 1.0, 0.06646, 1.0, 0.03298, 0.8711, 0.06077, 0.8711, 0.05854, 1.0, 0.03521, 1.0, 0.9392, 0.8711, 0.967, 0.8711, 0.9648, 1.0, 0.9415, 1.0, 0.03521, 1.0, 0.05854, 1.0, 0.05854, 1.0, 0.03521, 1.0, 0.908, 0.8711, 0.9358, 0.8711, 0.9335, 1.0, 0.9102, 1.0, 0.00173, 0.8711, 0.02952, 0.8711, 0.02729, 1.0, 0.003956, 1.0, 0.9688, 0.5, 0.9688, 0.6639, 0.9375, 0.6639, 0.9375, 0.5, 0.9375, 0.5, 0.9375, 0.6639, 0.9062, 0.6639, 0.9062, 0.5, 0.9062, 0.5, 0.9062, 0.6639, 0.875, 0.6639, 0.875, 0.5, 0.875, 0.5, 0.875, 0.6639, 0.8438, 0.6639, 0.8438, 0.5, 0.8438, 0.5, 0.8438, 0.6639, 0.8125, 0.6639, 0.8125, 0.5, 0.8125, 0.5, 0.8125, 0.6639, 0.7812, 0.6639, 0.7812, 0.5, 0.7812, 0.5, 0.7812, 0.6639, 0.75, 0.6639, 0.75, 0.5, 0.75, 0.5, 0.75, 0.6639, 0.7188, 0.6639, 0.7188, 0.5, 0.7188, 0.5, 0.7188, 0.6639, 0.6875, 0.6639, 0.6875, 0.5, 0.6875, 0.5, 0.6875, 0.6639, 0.6562, 0.6639, 0.6562, 0.5, 0.6562, 0.5, 0.6562, 0.6639, 0.625, 0.6639, 0.625, 0.5, 0.625, 0.5, 0.625, 0.6639, 0.5938, 0.6639, 0.5938, 0.5, 0.5938, 0.5, 0.5938, 0.6639, 0.5625, 0.6639, 0.5625, 0.5, 0.5625, 0.5, 0.5625, 0.6639, 0.5312, 0.6639, 0.5312, 0.5, 0.5312, 0.5, 0.5312, 0.6639, 0.5, 0.6639, 0.5, 0.5, 0.5, 0.5, 0.5, 0.6639, 0.4688, 0.6639, 0.4688, 0.5, 0.4688, 0.5, 0.4688, 0.6639, 0.4375, 0.6639, 0.4375, 0.5, 0.4375, 0.5, 0.4375, 0.6639, 0.4062, 0.6639, 0.4062, 0.5, 0.4062, 0.5, 0.4062, 0.6639, 0.375, 0.6639, 0.375, 0.5, 0.375, 0.5, 0.375, 0.6639, 0.3438, 0.6639, 0.3438, 0.5, 0.3438, 0.5, 0.3438, 0.6639, 0.3125, 0.6639, 0.3125, 0.5, 0.3125, 0.5, 0.3125, 0.6639, 0.2812, 0.6639, 0.2812, 0.5, 0.2812, 0.5, 0.2812, 0.6639, 0.25, 0.6639, 0.25, 0.5, 0.25, 0.5, 0.25, 0.6639, 0.2188, 0.6639, 0.2188, 0.5, 0.2188, 0.5, 0.2188, 0.6639, 0.1875, 0.6639, 0.1875, 0.5, 0.1875, 0.5, 0.1875, 0.6639, 0.1562, 0.6639, 0.1562, 0.5, 0.1562, 0.5, 0.1562, 0.6639, 0.125, 0.6639, 0.125, 0.5, 0.125, 0.5, 0.125, 0.6639, 0.09375, 0.6639, 0.09375, 0.5, 0.09375, 0.5, 0.09375, 0.6639, 0.0625, 0.6639, 0.0625, 0.5, 0.0625, 0.5, 0.0625, 0.6639, 0.03125, 0.6639, 0.03125, 0.5, 0.03125, 0.5, 0.03125, 0.6639, 0.0, 0.6639, 0.0, 0.5, 0.9102, 1.0, 0.9335, 1.0, 0.9335, 1.0, 0.9102, 1.0, 0.629, 1.0, 0.6523, 1.0, 0.6523, 1.0, 0.629, 1.0, 0.3477, 1.0, 0.371, 1.0, 0.371, 1.0, 0.3477, 1.0, 0.06646, 1.0, 0.08979, 1.0, 0.08979, 1.0, 0.06646, 1.0, 0.754, 1.0, 0.7773, 1.0, 0.7773, 1.0, 0.754, 1.0, 0.4727, 1.0, 0.496, 1.0, 0.496, 1.0, 0.4727, 1.0, 0.1915, 1.0, 0.2148, 1.0, 0.2148, 1.0, 0.1915, 1.0, 0.2839, 0.4207, 0.25, 0.424, 0.2161, 0.4207, 0.1834, 0.4108, 0.1533, 0.3947, 0.1269, 0.3731, 0.1053, 0.3467, 0.08923, 0.3166, 0.07932, 0.2839, 0.07598, 0.25, 0.07932, 0.2161, 0.08923, 0.1834, 0.1053, 0.1533, 0.1269, 0.1269, 0.1533, 0.1053, 0.1834, 0.08923, 0.2161, 0.07932, 0.25, 0.07598, 0.2839, 0.07932, 0.3166, 0.08923, 0.3467, 0.1053, 0.3731, 0.1269, 0.3947, 0.1533, 0.4108, 0.1834, 0.4207, 0.2161, 0.424, 0.25, 0.4207, 0.2839, 0.4108, 0.3166, 0.3947, 0.3467, 0.3731, 0.3731, 0.3467, 0.3947, 0.3166, 0.4108, 0.879, 1.0, 0.9023, 1.0, 0.9023, 1.0, 0.879, 1.0, 0.5977, 1.0, 0.621, 1.0, 0.621, 1.0, 0.5977, 1.0, 0.3165, 1.0, 0.3398, 1.0, 0.3398, 1.0, 0.3165, 1.0, 0.7227, 1.0, 0.746, 1.0, 0.746, 1.0, 0.7227, 1.0, 0.4415, 1.0, 0.4648, 1.0, 0.4648, 1.0, 0.4415, 1.0, 0.1602, 1.0, 0.1835, 1.0, 0.1835, 1.0, 0.1602, 1.0, 0.8477, 1.0, 0.871, 1.0, 0.871, 1.0, 0.8477, 1.0, 0.5665, 1.0, 0.5898, 1.0, 0.5898, 1.0, 0.5665, 1.0, 0.2852, 1.0, 0.3085, 1.0, 0.3085, 1.0, 0.2852, 1.0, 0.9727, 1.0, 0.996, 1.0, 0.996, 1.0, 0.9727, 1.0, 0.6915, 1.0, 0.7148, 1.0, 0.7148, 1.0, 0.6915, 1.0, 0.4102, 1.0, 0.4335, 1.0, 0.4335, 1.0, 0.4102, 1.0, 0.129, 1.0, 0.1523, 1.0, 0.1523, 1.0, 0.129, 1.0, 0.8165, 1.0, 0.8398, 1.0, 0.8398, 1.0, 0.8165, 1.0, 0.5352, 1.0, 0.5585, 1.0, 0.5585, 1.0, 0.5352, 1.0, 0.254, 1.0, 0.2773, 1.0, 0.2773, 1.0, 0.254, 1.0, 0.9415, 1.0, 0.9648, 1.0, 0.9648, 1.0, 0.9415, 1.0, 0.6602, 1.0, 0.6835, 1.0, 0.6835, 1.0, 0.6602, 1.0, 0.379, 1.0, 0.4023, 1.0, 0.4023, 1.0, 0.379, 1.0, 0.09771, 1.0, 0.121, 1.0, 0.121, 1.0, 0.09771, 1.0, 0.7852, 1.0, 0.8085, 1.0, 0.8085, 1.0, 0.7852, 1.0, 0.504, 1.0, 0.5273, 1.0, 0.5273, 1.0, 0.504, 1.0, 0.2227, 1.0, 0.246, 1.0, 0.246, 1.0, 0.2227, 1.0, 0.02695, 1.0, 0.004296, 1.0, 0.003956, 1.0, 0.02729, 1.0, 0.0582, 1.0, 0.03555, 1.0, 0.03521, 1.0, 0.05854, 1.0, 0.08945, 1.0, 0.0668, 1.0, 0.06646, 1.0, 0.08979, 1.0, 0.1207, 1.0, 0.09805, 1.0, 0.09771, 1.0, 0.121, 1.0, 0.152, 1.0, 0.1293, 1.0, 0.129, 1.0, 0.1523, 1.0, 0.1832, 1.0, 0.1605, 1.0, 0.1602, 1.0, 0.1835, 1.0, 0.2145, 1.0, 0.1918, 1.0, 0.1915, 1.0, 0.2148, 1.0, 0.2457, 1.0, 0.223, 1.0, 0.2227, 1.0, 0.246, 1.0, 0.277, 1.0, 0.2543, 1.0, 0.254, 1.0, 0.2773, 1.0, 0.3082, 1.0, 0.2855, 1.0, 0.2852, 1.0, 0.3085, 1.0, 0.3395, 1.0, 0.3168, 1.0, 0.3165, 1.0, 0.3398, 1.0, 0.3707, 1.0, 0.348, 1.0, 0.3477, 1.0, 0.371, 1.0, 0.402, 1.0, 0.3793, 1.0, 0.379, 1.0, 0.4023, 1.0, 0.4332, 1.0, 0.4105, 1.0, 0.4102, 1.0, 0.4335, 1.0, 0.4645, 1.0, 0.4418, 1.0, 0.4415, 1.0, 0.4648, 1.0, 0.4957, 1.0, 0.473, 1.0, 0.4727, 1.0, 0.496, 1.0, 0.527, 1.0, 0.5043, 1.0, 0.504, 1.0, 0.5273, 1.0, 0.5582, 1.0, 0.5355, 1.0, 0.5352, 1.0, 0.5585, 1.0, 0.5895, 1.0, 0.5668, 1.0, 0.5665, 1.0, 0.5898, 1.0, 0.6207, 1.0, 0.598, 1.0, 0.5977, 1.0, 0.621, 1.0, 0.652, 1.0, 0.6293, 1.0, 0.629, 1.0, 0.6523, 1.0, 0.6832, 1.0, 0.6605, 1.0, 0.6602, 1.0, 0.6835, 1.0, 0.7145, 1.0, 0.6918, 1.0, 0.6915, 1.0, 0.7148, 1.0, 0.7457, 1.0, 0.723, 1.0, 0.7227, 1.0, 0.746, 1.0, 0.777, 1.0, 0.7543, 1.0, 0.754, 1.0, 0.7773, 1.0, 0.8082, 1.0, 0.7855, 1.0, 0.7852, 1.0, 0.8085, 1.0, 0.8395, 1.0, 0.8168, 1.0, 0.8165, 1.0, 0.8398, 1.0, 0.8707, 1.0, 0.848, 1.0, 0.8477, 1.0, 0.871, 1.0, 0.902, 1.0, 0.8793, 1.0, 0.879, 1.0, 0.9023, 1.0, 0.9332, 1.0, 0.9105, 1.0, 0.9102, 1.0, 0.9335, 1.0, 0.9645, 1.0, 0.9418, 1.0, 0.9415, 1.0, 0.9648, 1.0, 0.9957, 1.0, 0.973, 1.0, 0.9727, 1.0, 0.996, 1.0, 0.003956, 1.0, 0.02729, 1.0, 0.02729, 1.0, 0.003956, 1.0, 0.9688, 0.6639, 1.0, 0.6639, 0.9983, 0.8711, 0.9705, 0.8711, 0.9375, 0.6639, 0.9688, 0.6639, 0.967, 0.8711, 0.9392, 0.8711, 0.9062, 0.6639, 0.9375, 0.6639, 0.9358, 0.8711, 0.908, 0.8711, 0.875, 0.6639, 0.9062, 0.6639, 0.9045, 0.8711, 0.8767, 0.8711, 0.8438, 0.6639, 0.875, 0.6639, 0.8733, 0.8711, 0.8455, 0.8711, 0.8125, 0.6639, 0.8438, 0.6639, 0.842, 0.8711, 0.8142, 0.8711, 0.7812, 0.6639, 0.8125, 0.6639, 0.8108, 0.8711, 0.783, 0.8711, 0.75, 0.6639, 0.7812, 0.6639, 0.7795, 0.8711, 0.7517, 0.8711, 0.7188, 0.6639, 0.75, 0.6639, 0.7483, 0.8711, 0.7205, 0.8711, 0.6875, 0.6639, 0.7188, 0.6639, 0.717, 0.8711, 0.6892, 0.8711, 0.6562, 0.6639, 0.6875, 0.6639, 0.6858, 0.8711, 0.658, 0.8711, 0.625, 0.6639, 0.6562, 0.6639, 0.6545, 0.8711, 0.6267, 0.8711, 0.5938, 0.6639, 0.625, 0.6639, 0.6233, 0.8711, 0.5955, 0.8711, 0.5625, 0.6639, 0.5938, 0.6639, 0.592, 0.8711, 0.5642, 0.8711, 0.5312, 0.6639, 0.5625, 0.6639, 0.5608, 0.8711, 0.533, 0.8711, 0.5, 0.6639, 0.5312, 0.6639, 0.5295, 0.8711, 0.5017, 0.8711, 0.4688, 0.6639, 0.5, 0.6639, 0.4983, 0.8711, 0.4705, 0.8711, 0.4375, 0.6639, 0.4688, 0.6639, 0.467, 0.8711, 0.4392, 0.8711, 0.4062, 0.6639, 0.4375, 0.6639, 0.4358, 0.8711, 0.408, 0.8711, 0.375, 0.6639, 0.4062, 0.6639, 0.4045, 0.8711, 0.3767, 0.8711, 0.3438, 0.6639, 0.375, 0.6639, 0.3733, 0.8711, 0.3455, 0.8711, 0.3125, 0.6639, 0.3438, 0.6639, 0.342, 0.8711, 0.3142, 0.8711, 0.2812, 0.6639, 0.3125, 0.6639, 0.3108, 0.8711, 0.283, 0.8711, 0.25, 0.6639, 0.2812, 0.6639, 0.2795, 0.8711, 0.2517, 0.8711, 0.2188, 0.6639, 0.25, 0.6639, 0.2483, 0.8711, 0.2205, 0.8711, 0.1875, 0.6639, 0.2188, 0.6639, 0.217, 0.8711, 0.1892, 0.8711, 0.1562, 0.6639, 0.1875, 0.6639, 0.1858, 0.8711, 0.158, 0.8711, 0.125, 0.6639, 0.1562, 0.6639, 0.1545, 0.8711, 0.1267, 0.8711, 0.09375, 0.6639, 0.125, 0.6639, 0.1233, 0.8711, 0.09548, 0.8711, 0.0625, 0.6639, 0.09375, 0.6639, 0.09202, 0.8711, 0.06423, 0.8711, 0.03125, 0.6639, 0.0625, 0.6639, 0.06077, 0.8711, 0.03298, 0.8711, 0.0, 0.6639, 0.03125, 0.6639, 0.02952, 0.8711, 0.00173, 0.8711, 0.9705, 0.8711, 0.9983, 0.8711, 0.996, 1.0, 0.9727, 1.0])
me_cylinder.update()
me_cube_004 = bpy.data.meshes.new('Cube.004')
me_cube_004.from_pydata([(-0.3922, -1.0, -0.642), (-0.3922, -1.0, 0.642), (0.3922, -1.0, -0.642), (0.3922, -1.0, 0.642), (-0.5546, -1.0, 1.171e-08), (0.5546, -1.0, 1.171e-08), (-1.29e-08, -1.0, -0.908), (-1.29e-08, -1.0, 0.908), (-0.5124, -1.0, 0.3475), (0.5124, -1.0, -0.3475), (0.2122, -1.0, -0.8389), (-0.2122, -1.0, 0.8389), (-0.5124, -1.0, -0.3475), (0.5124, -1.0, 0.3475), (-0.2122, -1.0, -0.8389), (0.2122, -1.0, 0.8389), (-0.3922, -1.475, -1.607), (-0.3922, -2.305, -1.607), (0.3922, -1.475, -1.607), (0.3922, -2.305, -1.607), (-0.5546, -1.89, -1.607), (0.5546, -1.89, -1.607), (-1.29e-08, -1.302, -1.607), (-1.29e-08, -2.477, -1.607), (-0.5124, -2.115, -1.607), (0.5124, -1.665, -1.607), (0.2122, -1.347, -1.607), (-0.2122, -2.433, -1.607), (-0.5124, -1.665, -1.607), (0.5124, -2.115, -1.607), (-0.2122, -1.347, -1.607), (0.2122, -2.433, -1.607), (0.2122, -1.521, 0.5455), (-0.2122, -1.057, -0.8647), (0.5124, -1.386, 0.1345), (-0.5124, -1.195, -0.4483), (-0.2122, -1.521, 0.5455), (0.2122, -1.057, -0.8647), (0.5124, -1.195, -0.4483), (-0.5124, -1.386, 0.1345), (-1.29e-08, -1.539, 0.6032), (-1.29e-08, -1.038, -0.9243), (0.5546, -1.291, -0.1565), (-0.5546, -1.291, -0.1565), (0.3922, -1.467, 0.3809), (0.3922, -1.113, -0.6969), (-0.3922, -1.467, 0.3809), (-0.3922, -1.113, -0.6969), (0.2122, -2.104, -0.3843), (0.2122, -1.863, 0.09214), (-0.2122, -1.273, -1.375), (-0.2122, -1.156, -1.028), (0.5124, -1.66, -0.2353), (0.5124, -1.869, -0.6765), (-0.5124, -1.369, -0.6999), (-0.5124, -1.53, -1.089), (-0.2122, -2.104, -0.3843), (-0.2122, -1.863, 0.09214), (0.2122, -1.273, -1.375), (0.2122, -1.156, -1.028), (0.5124, -1.369, -0.6999), (0.5124, -1.53, -1.089), (-0.5124, -1.66, -0.2353), (-0.5124, -1.869, -0.6765), (-1.29e-08, -1.891, 0.138), (-1.29e-08, -2.137, -0.3433), (-1.29e-08, -1.124, -1.074), (-1.29e-08, -1.234, -1.414), (0.5546, -1.701, -0.883), (0.5546, -1.515, -0.4675), (-0.5546, -1.701, -0.883), (-0.5546, -1.515, -0.4675), (0.3922, -2.01, -0.5012), (0.3922, -1.781, -0.03882), (0.3922, -1.243, -0.8968), (0.3922, -1.379, -1.262), (-0.3922, -1.781, -0.03882), (-0.3922, -2.01, -0.5012), (-0.3922, -1.379, -1.262), (-0.3922, -1.243, -0.8968)], [], [(10, 2, 45, 37), (14, 6, 41, 33), (73, 52, 34, 44), (47, 33, 51, 79), (5, 13, 34, 42), (77, 63, 24, 17), (11, 1, 46, 36), (4, 12, 35, 43), (33, 41, 66, 51), (9, 5, 42, 38), (79, 54, 35, 47), (8, 4, 43, 39), (2, 9, 38, 45), (40, 36, 57, 64), (6, 10, 37, 41), (37, 45, 74, 59), (71, 62, 39, 43), (7, 11, 36, 40), (0, 14, 33, 47), (70, 55, 28, 20), (13, 3, 44, 34), (75, 61, 25, 18), (36, 46, 76, 57), (69, 60, 38, 42), (41, 37, 59, 66), (12, 0, 47, 35), (68, 53, 29, 21), (32, 40, 64, 49), (1, 8, 39, 46), (3, 15, 32, 44), (48, 65, 23, 31), (50, 67, 22, 30), (53, 72, 19, 29), (55, 78, 16, 28), (56, 77, 17, 27), (58, 75, 18, 26), (61, 68, 21, 25), (78, 50, 30, 16), (63, 70, 20, 24), (54, 71, 43, 35), (65, 56, 27, 23), (60, 74, 45, 38), (72, 48, 31, 19), (52, 69, 42, 34), (67, 58, 26, 22), (62, 76, 46, 39), (15, 7, 40, 32), (65, 48, 49, 64), (67, 50, 51, 66), (53, 68, 69, 52), (55, 70, 71, 54), (77, 56, 57, 76), (75, 58, 59, 74), (61, 75, 74, 60), (50, 78, 79, 51), (63, 77, 76, 62), (78, 55, 54, 79), (56, 65, 64, 57), (68, 61, 60, 69), (48, 72, 73, 49), (72, 53, 52, 73), (58, 67, 66, 59), (70, 63, 62, 71), (44, 32, 49, 73)])
_uv = me_cube_004.uv_layers.new(name='UVMap')
_uv.uv.foreach_set('vector', [0.1229, 0.3914, 0.1395, 0.3713, 0.1464, 0.3816, 0.1258, 0.3969, 0.416, 0.3728, 0.4357, 0.3814, 0.4346, 0.3851, 0.4138, 0.3786, 0.2328, 0.3536, 0.2139, 0.3637, 0.2097, 0.3247, 0.2295, 0.3117, 0.3914, 0.3661, 0.4138, 0.3786, 0.4124, 0.398, 0.3899, 0.3899, 0.1732, 0.3147, 0.1944, 0.287, 0.2097, 0.3247, 0.1886, 0.3422, 0.3055, 0.3906, 0.3253, 0.3982, 0.3357, 0.4841, 0.316, 0.4907, 0.2823, 0.2495, 0.3062, 0.2599, 0.3002, 0.3072, 0.2813, 0.3015, 0.3565, 0.3031, 0.3779, 0.3304, 0.3683, 0.3495, 0.3446, 0.3323, 0.4138, 0.3786, 0.4353, 0.3898, 0.4341, 0.406, 0.4124, 0.398, 0.1554, 0.3444, 0.1732, 0.3147, 0.1886, 0.3422, 0.1673, 0.3622, 0.3899, 0.3899, 0.3667, 0.3789, 0.3683, 0.3495, 0.3914, 0.3661, 0.3319, 0.2782, 0.3565, 0.3031, 0.3446, 0.3323, 0.3215, 0.3177, 0.1395, 0.3713, 0.1554, 0.3444, 0.1673, 0.3622, 0.1464, 0.3816, 0.2643, 0.3001, 0.2813, 0.3015, 0.284, 0.3449, 0.267, 0.3441, 0.1044, 0.4023, 0.1229, 0.3914, 0.1258, 0.3969, 0.106, 0.4059, 0.1258, 0.3969, 0.1464, 0.3816, 0.151, 0.4051, 0.1297, 0.4159, 0.3439, 0.3671, 0.3222, 0.3568, 0.3215, 0.3177, 0.3446, 0.3323, 0.2609, 0.247, 0.2823, 0.2495, 0.2813, 0.3015, 0.2643, 0.3001, 0.3969, 0.355, 0.416, 0.3728, 0.4138, 0.3786, 0.3914, 0.3661, 0.3467, 0.4082, 0.3692, 0.4189, 0.3753, 0.4687, 0.3555, 0.4764, 0.1944, 0.287, 0.2175, 0.2655, 0.2295, 0.3117, 0.2097, 0.3247, 0.1537, 0.4432, 0.1752, 0.4312, 0.1753, 0.4813, 0.1547, 0.4771, 0.2813, 0.3015, 0.3002, 0.3072, 0.3022, 0.3492, 0.284, 0.3449, 0.1937, 0.3767, 0.1725, 0.3912, 0.1673, 0.3622, 0.1886, 0.3422, 0.106, 0.4059, 0.1258, 0.3969, 0.1297, 0.4159, 0.1091, 0.4219, 0.3779, 0.3304, 0.3969, 0.355, 0.3914, 0.3661, 0.3683, 0.3495, 0.1961, 0.4177, 0.216, 0.4051, 0.2166, 0.4916, 0.196, 0.4865, 0.2475, 0.3036, 0.2643, 0.3001, 0.267, 0.3441, 0.2503, 0.347, 0.3062, 0.2599, 0.3319, 0.2782, 0.3215, 0.3177, 0.3002, 0.3072, 0.2175, 0.2655, 0.24, 0.2521, 0.2475, 0.3036, 0.2295, 0.3117, 0.2524, 0.3884, 0.2697, 0.3854, 0.2768, 0.498, 0.257, 0.498, 0.4139, 0.4339, 0.4354, 0.4399, 0.4363, 0.4592, 0.4153, 0.4569, 0.216, 0.4051, 0.2347, 0.3951, 0.2369, 0.4957, 0.2166, 0.4916, 0.3692, 0.4189, 0.3919, 0.4281, 0.3952, 0.4619, 0.3753, 0.4687, 0.2871, 0.3862, 0.3055, 0.3906, 0.316, 0.4907, 0.2964, 0.4955, 0.1327, 0.4517, 0.1537, 0.4432, 0.1547, 0.4771, 0.1342, 0.4747, 0.1752, 0.4312, 0.1961, 0.4177, 0.196, 0.4865, 0.1753, 0.4813, 0.3919, 0.4281, 0.4139, 0.4339, 0.4153, 0.4569, 0.3952, 0.4619, 0.3253, 0.3982, 0.3467, 0.4082, 0.3555, 0.4764, 0.3357, 0.4841, 0.3667, 0.3789, 0.3439, 0.3671, 0.3446, 0.3323, 0.3683, 0.3495, 0.2697, 0.3854, 0.2871, 0.3862, 0.2964, 0.4955, 0.2768, 0.498, 0.1725, 0.3912, 0.151, 0.4051, 0.1464, 0.3816, 0.1673, 0.3622, 0.2347, 0.3951, 0.2524, 0.3884, 0.257, 0.498, 0.2369, 0.4957, 0.2139, 0.3637, 0.1937, 0.3767, 0.1886, 0.3422, 0.2097, 0.3247, 0.1121, 0.4557, 0.1327, 0.4517, 0.1342, 0.4747, 0.1137, 0.4749, 0.3222, 0.3568, 0.3022, 0.3492, 0.3002, 0.3072, 0.3215, 0.3177, 0.24, 0.2521, 0.2609, 0.247, 0.2643, 0.3001, 0.2475, 0.3036, 0.2697, 0.3854, 0.2524, 0.3884, 0.2503, 0.347, 0.267, 0.3441, 0.4354, 0.4399, 0.4139, 0.4339, 0.4124, 0.398, 0.4341, 0.406, 0.216, 0.4051, 0.1961, 0.4177, 0.1937, 0.3767, 0.2139, 0.3637, 0.3692, 0.4189, 0.3467, 0.4082, 0.3439, 0.3671, 0.3667, 0.3789, 0.3055, 0.3906, 0.2871, 0.3862, 0.284, 0.3449, 0.3022, 0.3492, 0.1537, 0.4432, 0.1327, 0.4517, 0.1297, 0.4159, 0.151, 0.4051, 0.1752, 0.4312, 0.1537, 0.4432, 0.151, 0.4051, 0.1725, 0.3912, 0.4139, 0.4339, 0.3919, 0.4281, 0.3899, 0.3899, 0.4124, 0.398, 0.3253, 0.3982, 0.3055, 0.3906, 0.3022, 0.3492, 0.3222, 0.3568, 0.3919, 0.4281, 0.3692, 0.4189, 0.3667, 0.3789, 0.3899, 0.3899, 0.2871, 0.3862, 0.2697, 0.3854, 0.267, 0.3441, 0.284, 0.3449, 0.1961, 0.4177, 0.1752, 0.4312, 0.1725, 0.3912, 0.1937, 0.3767, 0.2524, 0.3884, 0.2347, 0.3951, 0.2328, 0.3536, 0.2503, 0.347, 0.2347, 0.3951, 0.216, 0.4051, 0.2139, 0.3637, 0.2328, 0.3536, 0.1327, 0.4517, 0.1121, 0.4557, 0.1091, 0.4219, 0.1297, 0.4159, 0.3467, 0.4082, 0.3253, 0.3982, 0.3222, 0.3568, 0.3439, 0.3671, 0.2295, 0.3117, 0.2475, 0.3036, 0.2503, 0.347, 0.2328, 0.3536])
me_cube_004.materials.append(mat_boxshootermat)
me_cube_004.update()
me_cube_005 = bpy.data.meshes.new('Cube.005')
me_cube_005.from_pydata([(0.006722, 0.01613, 0.02707), (0.001469, 0.0295, 0.04386), (0.001469, -0.0295, 0.04386), (0.006722, -0.01613, 0.02707), (0.006722, 0.01613, -0.02859), (0.001469, 0.0295, -0.04538), (0.001469, -0.0295, -0.04538), (0.006722, -0.01613, -0.02859), (0.006722, -0.02333, 0.03232), (0.006722, 0.02333, 0.03232), (0.006722, 0.02333, -0.03384), (0.006722, -0.02333, -0.03384), (-0.005805, -0.01613, 0.02707), (-0.005805, 0.01613, 0.02707), (-0.005805, 0.01613, -0.02859), (-0.005805, -0.01613, -0.02859), (-0.01104, -0.03455, -0.05301), (-0.01104, 0.03455, -0.05301), (-0.01104, 0.03455, 0.05149), (-0.01104, -0.03455, 0.05149), (0.001469, 0.0295, 0.002787), (0.006722, 0.01613, 0.002787), (0.006722, -0.02333, 0.002787), (0.006722, 0.02333, 0.002787), (0.001469, -0.0295, 0.002787), (0.006722, -0.01613, 0.002787), (-0.01104, -0.03455, -0.0007601), (-0.01104, 0.03455, -0.0007601)], [], [(19, 26, 16, 6, 24, 2), (17, 27, 18, 1, 20, 5), (18, 19, 2, 1), (16, 17, 5, 6), (1, 2, 8, 9), (9, 23, 20, 1), (2, 24, 22, 8), (6, 5, 10, 11), (7, 4, 14, 15), (3, 0, 9, 8), (0, 21, 23, 9), (7, 25, 22, 11), (4, 7, 11, 10), (4, 21, 0, 13, 14), (3, 25, 7, 15, 12), (0, 3, 12, 13), (22, 25, 3, 8), (20, 23, 10, 5), (22, 24, 6, 11), (23, 21, 4, 10)])
_uv = me_cube_005.uv_layers.new(name='UVMap')
_uv.uv.foreach_set('vector', [0.3614, 0.4256, 0.3614, 0.426, 0.3614, 0.4263, 0.3613, 0.4263, 0.3613, 0.426, 0.3613, 0.4257, 0.3611, 0.4263, 0.3611, 0.426, 0.3611, 0.4256, 0.3611, 0.4257, 0.3611, 0.426, 0.3611, 0.4263, 0.3611, 0.4256, 0.3614, 0.4256, 0.3613, 0.4257, 0.3611, 0.4257, 0.3614, 0.4263, 0.3611, 0.4263, 0.3611, 0.4263, 0.3613, 0.4263, 0.3611, 0.4257, 0.3613, 0.4257, 0.3613, 0.4258, 0.3611, 0.4258, 0.3611, 0.4258, 0.3611, 0.426, 0.3611, 0.426, 0.3611, 0.4257, 0.3613, 0.4257, 0.3613, 0.426, 0.3613, 0.426, 0.3613, 0.4258, 0.3613, 0.4263, 0.3611, 0.4263, 0.3611, 0.4262, 0.3613, 0.4262, 0.3613, 0.4262, 0.3612, 0.4262, 0.3612, 0.4262, 0.3613, 0.4262, 0.3613, 0.4258, 0.3612, 0.4258, 0.3611, 0.4258, 0.3613, 0.4258, 0.3612, 0.4258, 0.3612, 0.426, 0.3611, 0.426, 0.3611, 0.4258, 0.3613, 0.4262, 0.3613, 0.426, 0.3613, 0.426, 0.3613, 0.4262, 0.3612, 0.4262, 0.3613, 0.4262, 0.3613, 0.4262, 0.3611, 0.4262, 0.3612, 0.4262, 0.3612, 0.426, 0.3612, 0.4258, 0.3612, 0.4258, 0.3612, 0.4262, 0.3613, 0.4258, 0.3613, 0.426, 0.3613, 0.4262, 0.3613, 0.4262, 0.3613, 0.4258, 0.3612, 0.4258, 0.3613, 0.4258, 0.3613, 0.4258, 0.3612, 0.4258, 0.3613, 0.426, 0.3613, 0.426, 0.3613, 0.4258, 0.3613, 0.4258, 0.3611, 0.426, 0.3611, 0.426, 0.3611, 0.4262, 0.3611, 0.4263, 0.3613, 0.426, 0.3613, 0.426, 0.3613, 0.4263, 0.3613, 0.4262, 0.3611, 0.426, 0.3612, 0.426, 0.3612, 0.4262, 0.3611, 0.4262])
me_cube_005.materials.append(mat_boxshootermat)
me_cube_005.use_mirror_vertex_groups = False
me_cube_005.update()
me_cube_007 = bpy.data.meshes.new('Cube.007')
me_cube_007.from_pydata([(0.2879, -0.005, -0.08232), (-0.2879, -0.005, -0.08232), (-0.2879, -0.005, 0.2319), (0.2879, -0.005, 0.2319), (0.2879, 0.005, -0.08232), (-0.2879, 0.005, -0.08232), (-0.2879, 0.005, 0.2319), (0.2879, 0.005, 0.2319)], [], [(2, 1, 0, 3), (6, 7, 4, 5), (2, 3, 7, 6), (3, 0, 4, 7), (1, 2, 6, 5), (0, 1, 5, 4)])
_uv = me_cube_007.uv_layers.new(name='UVMap')
_uv.uv.foreach_set('vector', [0.0, 0.0, 0.0, 0.0, 0.0, 0.0, 0.0, 0.0, 0.0, 0.0, 0.0, 0.0, 0.0, 0.0, 0.0, 0.0, 0.0, 0.0, 0.0, 0.0, 0.0, 0.0, 0.0, 0.0, 0.0, 0.0, 0.0, 0.0, 0.0, 0.0, 0.0, 0.0, 0.0, 0.0, 0.0, 0.0, 0.0, 0.0, 0.0, 0.0, 0.0, 0.0, 0.0, 0.0, 0.0, 0.0, 0.0, 0.0])
me_cube_007.materials.append(mat_boxshootermat)
me_cube_007.use_mirror_vertex_groups = False
me_cube_007.update()
me_plane = bpy.data.meshes.new('Plane')
me_plane.from_pydata([(-0.8221, -0.8221, 0.0), (0.8221, -0.8221, 0.0), (-0.8221, 0.8221, 0.0), (0.8221, 0.8221, 0.0), (-1.163, 5.082e-08, 0.0), (-5.082e-08, -1.163, 0.0), (1.163, -5.082e-08, 0.0), (5.082e-08, 1.163, 0.0), (0.0, 0.0, 0.0), (-1.074, -0.4449, 0.0), (0.4449, -1.074, 0.0), (1.074, 0.4449, 0.0), (-0.4449, 1.074, 0.0), (-1.074, 0.4449, 0.0), (-0.4449, -1.074, 0.0), (1.074, -0.4449, 0.0), (0.4449, 1.074, 0.0), (0.0, 0.5, 0.0), (0.0, -0.5, 0.0), (-0.5, 0.0, 0.0), (0.5, 0.0, 0.0), (0.5, -0.5, 0.0), (-0.5, -0.5, 0.0), (-0.5, 0.5, 0.0), (0.5, 0.5, 0.0)], [], [(24, 11, 3, 16), (23, 17, 7, 12), (22, 18, 8, 19), (21, 15, 6, 20), (18, 21, 20, 8), (5, 10, 21, 18), (10, 1, 15, 21), (9, 22, 19, 4), (0, 14, 22, 9), (14, 5, 18, 22), (13, 23, 12, 2), (4, 19, 23, 13), (19, 8, 17, 23), (17, 24, 16, 7), (8, 20, 24, 17), (20, 6, 11, 24)])
_uv = me_plane.uv_layers.new(name='UVMap')
_uv.uv.foreach_set('vector', [0.3742, 0.2553, 0.4999, 0.05565, 0.3158, 0.07838, 0.1543, 0.1699, 0.1903, 0.6208, 0.2823, 0.438, 0.04013, 0.3162, -0.009354, 0.4951, 0.5558, 0.8047, 0.6477, 0.622, 0.465, 0.53, 0.373, 0.7127, 0.7397, 0.4392, 0.8251, 0.2193, 0.6788, 0.1051, 0.557, 0.3473, 0.6477, 0.622, 0.7397, 0.4392, 0.557, 0.3473, 0.465, 0.53, 0.8899, 0.7438, 0.9394, 0.5649, 0.7397, 0.4392, 0.6477, 0.622, 0.9394, 0.5649, 0.9166, 0.3808, 0.8251, 0.2193, 0.7397, 0.4392, 0.4301, 1.004, 0.5558, 0.8047, 0.373, 0.7127, 0.2512, 0.9549, 0.6142, 0.9816, 0.7757, 0.8901, 0.5558, 0.8047, 0.4301, 1.004, 0.7757, 0.8901, 0.8899, 0.7438, 0.6477, 0.622, 0.5558, 0.8047, 0.1049, 0.8407, 0.1903, 0.6208, -0.009354, 0.4951, 0.01338, 0.6792, 0.2512, 0.9549, 0.373, 0.7127, 0.1903, 0.6208, 0.1049, 0.8407, 0.373, 0.7127, 0.465, 0.53, 0.2823, 0.438, 0.1903, 0.6208, 0.2823, 0.438, 0.3742, 0.2553, 0.1543, 0.1699, 0.04013, 0.3162, 0.465, 0.53, 0.557, 0.3473, 0.3742, 0.2553, 0.2823, 0.438, 0.557, 0.3473, 0.6788, 0.1051, 0.4999, 0.05565, 0.3742, 0.2553])
me_plane.materials.append(mat_eyemat)
me_plane.update()

# ---- objects
ob_cube = bpy.data.objects.new('Cube', me_cube)
ob_cube_002 = bpy.data.objects.new('Cube.002', me_cube_003)
ob_cube_001 = bpy.data.objects.new('Cube.001', me_cube_001)
ob_cylinder = bpy.data.objects.new('Cylinder', me_cylinder)
ob_cube_003 = bpy.data.objects.new('Cube.003', me_cube_004)
ob_cube_004 = bpy.data.objects.new('Cube.004', me_cube_005)
ob_cube_005 = bpy.data.objects.new('Cube.005', me_cube_007)
ob_plane = bpy.data.objects.new('Plane', me_plane)

# ---- transforms, parenting, visibility, modifiers, constraints
ob_cube.location = (0.0, 1.059, 0.6329)
ob_cube.lock_rotations_4d = False
ob_cube.empty_display_type = 'ARROWS'
ob_cube.lineart.crease_threshold = 0.0
_vg = ob_cube.vertex_groups.new(name='Group')
_vg = ob_cube.vertex_groups.new(name='Bone')
_vg = ob_cube.vertex_groups.new(name='Bone.001')
_vg = ob_cube.vertex_groups.new(name='Bone.002')
_vg = ob_cube.vertex_groups.new(name='Bone.003')
_vg = ob_cube.vertex_groups.new(name='Bone.004')
ob_cube_002.location = (0.0, 1.059, 0.2851)
ob_cube_002.scale = (0.3919, 0.3919, 0.2838)
_vg = ob_cube_002.vertex_groups.new(name='Group')
_vg = ob_cube_002.vertex_groups.new(name='Bone')
_vg = ob_cube_002.vertex_groups.new(name='Bone.001')
_vg = ob_cube_002.vertex_groups.new(name='Bone.002')
_vg = ob_cube_002.vertex_groups.new(name='Bone.003')
_vg = ob_cube_002.vertex_groups.new(name='Bone.004')
ob_cube_001.parent = ob_cube_004
ob_cube_001.matrix_parent_inverse = Matrix(((1.0, -0.0, 0.0, -0.4395), (-0.0, 1.0, -0.0, -0.9755), (0.0, -0.0, 1.0, -1.048), (-0.0, 0.0, -0.0, 1.0)))
ob_cube_001.location = (0.4405, 0.9754, 1.047)
ob_cube_001.rotation_euler = (0.0, -0.1955, 0.0)
ob_cube_001.scale = (0.2717, 0.2527, 0.4421)
ob_cube_001.lock_rotations_4d = False
ob_cube_001.empty_display_type = 'ARROWS'
ob_cube_001.lineart.crease_threshold = 0.0
_vg = ob_cube_001.vertex_groups.new(name='Group')
_vg = ob_cube_001.vertex_groups.new(name='Bone')
_vg = ob_cube_001.vertex_groups.new(name='Bone.001')
_vg = ob_cube_001.vertex_groups.new(name='Bone.002')
_vg = ob_cube_001.vertex_groups.new(name='Bone.003')
_vg = ob_cube_001.vertex_groups.new(name='Bone.004')
ob_cylinder.parent = ob_cube
ob_cylinder.matrix_parent_inverse = Matrix(((1.0, -0.0, 0.0, -0.0), (-0.0, 1.0, -0.0, -1.059), (0.0, -0.0, 1.0, -0.5841), (-0.0, 0.0, -0.0, 1.0)))
ob_cylinder.location = (0.4404, 1.146, 0.9911)
ob_cylinder.scale = (1.389, 1.868, 1.868)
ob_cube_003.location = (0.0, 1.059, 0.2851)
ob_cube_003.scale = (0.3919, 0.3919, 0.2838)
_vg = ob_cube_003.vertex_groups.new(name='Group')
_vg = ob_cube_003.vertex_groups.new(name='Bone')
_vg = ob_cube_003.vertex_groups.new(name='Bone.001')
_vg = ob_cube_003.vertex_groups.new(name='Bone.002')
_vg = ob_cube_003.vertex_groups.new(name='Bone.003')
_vg = ob_cube_003.vertex_groups.new(name='Bone.004')
ob_cube_004.parent = ob_cube
ob_cube_004.matrix_parent_inverse = Matrix(((1.0, -0.0, 0.0, -0.0), (-0.0, 1.0, -0.0, -1.059), (0.0, -0.0, 1.0, -0.5841), (-0.0, 0.0, -0.0, 1.0)))
ob_cube_004.location = (0.4395, 0.9755, 0.9992)
ob_cube_004.lock_rotations_4d = False
ob_cube_004.empty_display_type = 'ARROWS'
ob_cube_004.lineart.crease_threshold = 0.0
_vg = ob_cube_004.vertex_groups.new(name='Group')
_vg = ob_cube_004.vertex_groups.new(name='Bone')
_vg = ob_cube_004.vertex_groups.new(name='Bone.001')
_vg = ob_cube_004.vertex_groups.new(name='Bone.002')
_vg = ob_cube_004.vertex_groups.new(name='Bone.003')
_vg = ob_cube_004.vertex_groups.new(name='Bone.004')
ob_cube_005.parent = ob_cube
ob_cube_005.matrix_parent_inverse = Matrix(((1.0, -0.0, 0.0, -0.0), (-0.0, 1.0, -0.0, -1.059), (0.0, -0.0, 1.0, -0.6456), (-0.0, 0.0, -0.0, 1.0)))
ob_cube_005.location = (0.0, 1.437, 0.926)
ob_cube_005.lock_rotations_4d = False
ob_cube_005.empty_display_type = 'ARROWS'
ob_cube_005.lineart.crease_threshold = 0.0
_vg = ob_cube_005.vertex_groups.new(name='Group')
_vg = ob_cube_005.vertex_groups.new(name='Bone')
_vg = ob_cube_005.vertex_groups.new(name='Bone.001')
_vg = ob_cube_005.vertex_groups.new(name='Bone.002')
_vg = ob_cube_005.vertex_groups.new(name='Bone.003')
_vg = ob_cube_005.vertex_groups.new(name='Bone.004')
ob_plane.parent = ob_cube
ob_plane.matrix_parent_inverse = Matrix(((1.0, -0.0, 0.0, -0.0), (-0.0, 1.0, -0.0, -1.059), (0.0, -0.0, 1.0, -0.6329), (-0.0, 0.0, -0.0, 1.0)))
ob_plane.location = (-0.2601, 1.451, 1.289)
ob_plane.rotation_euler = (1.571, -0.0, 0.0)
ob_plane.scale = (0.1013, 0.1013, 0.1013)
_m = ob_plane.modifiers.new('Mirror', 'MIRROR')
_m.mirror_object = ob_cube

# ---- collection membership
col_collection.objects.link(ob_cube)
col_collection.objects.link(ob_cube_002)
col_collection.objects.link(ob_cube_001)
col_collection.objects.link(ob_cylinder)
col_collection.objects.link(ob_cube_003)
col_collection.objects.link(ob_cube_004)
col_collection.objects.link(ob_cube_005)
col_collection.objects.link(ob_plane)

# ---- scene / render settings (as saved in the file)
scene.frame_start = 1; scene.frame_end = 250; scene.frame_set(102)
scene.render.engine = 'BLENDER_EEVEE_NEXT'
scene.cycles.sampling_pattern = 'TABULATED_SOBOL'
scene.cycles.use_light_tree = False
scene.view_settings.view_transform = 'Filmic'
bpy.context.view_layer.update()

# ---- added for rendering (the .blend has no active camera and no usable light): camera, sun
cam_auto = bpy.data.cameras.new('AutoCamera')
cam_auto.lens = 50.0
cam_auto.sensor_width = 36.0
cam_auto.clip_end = 1000.0
ob_auto_camera = bpy.data.objects.new('AutoCamera', cam_auto)
scene.collection.objects.link(ob_auto_camera)
ob_auto_camera.location = (2.18504, -1.78668, 2.37061)
ob_auto_camera.rotation_euler = (1.09748, -7.21219e-08, 0.694738)
scene.camera = ob_auto_camera
light_auto_sun = bpy.data.lights.new('AutoSun', 'SUN')
light_auto_sun.energy = 3.0
light_auto_sun.angle = 0.0523599
ob_auto_sun = bpy.data.objects.new('AutoSun', light_auto_sun)
scene.collection.objects.link(ob_auto_sun)
ob_auto_sun.rotation_euler = (0.872665, 0.174533, 0.523599)
bpy.context.view_layer.update()

